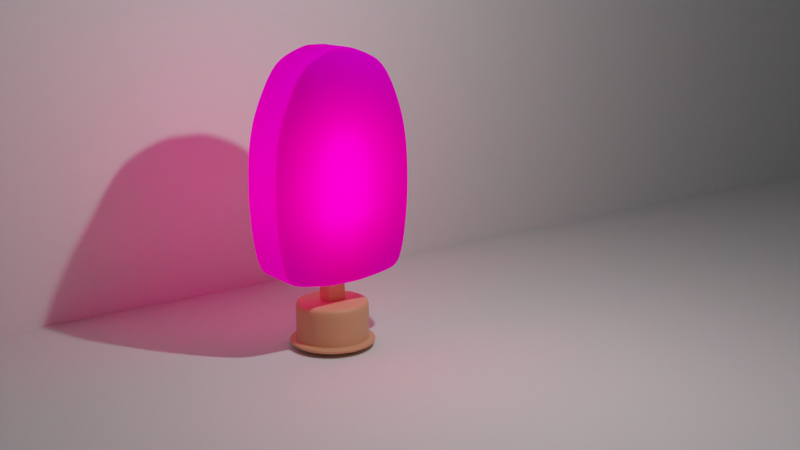 # Source: lamp.blend  (saved by Blender 2.81.16; exported with 4.5.12 LTS)
import bpy
from mathutils import Matrix  # noqa: F401  (used for matrix-valued properties, if any)

bpy.ops.wm.read_factory_settings(use_empty=True)
scene = bpy.context.scene
scene.name = 'Scene'

# ---- collections
col_collection = bpy.data.collections.new('Collection'); scene.collection.children.link(col_collection)

# ---- images (referenced by path relative to the original .blend; pixels are not part of the script)
import os
ASSET_DIR = os.environ.get("B2B_ASSET_DIR", "")  # directory of the original .blend (textures are referenced by path, not embedded)
HERE = os.path.dirname(os.path.abspath(__file__))  # packed textures are extracted next to this script under _unpacked/

def load_image(name, relpath, width, height, colorspace="sRGB"):
    """Load a texture the original file referenced (path relative to the .blend, or extracted next to this script)."""
    p = next((c for c in (os.path.join(HERE, relpath), os.path.join(ASSET_DIR, relpath)) if relpath and os.path.exists(c)), "")
    if p:
        img = bpy.data.images.load(p, check_existing=True)
        img.name = name
    else:  # same state as the original file: an image datablock whose file is absent (Cycles renders it pink)
        img = bpy.data.images.new(name, width, height)
        img.source = "FILE"
        img.filepath = "//" + (relpath or name)
    img.colorspace_settings.name = colorspace
    return img
img_untitled = load_image('Untitled', 'lamp_design.png', 1024, 1024, 'sRGB')

# ---- materials (node trees are filled in below, after node groups)
mat_material_002 = bpy.data.materials.new('Material.002')
mat_material_001 = bpy.data.materials.new('Material.001')
mat_material = bpy.data.materials.new('Material')

# ---- material node trees
mat_material_002.use_nodes = True; mat_material_002.node_tree.nodes.clear()
_N = mat_material_002.node_tree.nodes; _L = mat_material_002.node_tree.links
n0 = _N.new('ShaderNodeOutputMaterial'); n0.name = 'Material Output'; n0.location = (300, 300)
n1 = _N.new('ShaderNodeBsdfPrincipled'); n1.name = 'Principled BSDF'; n1.location = (10, 300)
n1.distribution = 'GGX'
n1.subsurface_method = 'BURLEY'
n1.inputs[0].default_value = (0.8, 0.3563, 0.194, 1.0)
n1.inputs[3].default_value = 1.45
n1.inputs[27].default_value = (0.0, 0.0, 0.0, 1.0)
n1.inputs[28].default_value = 1.0
_L.new(n1.outputs[0], n0.inputs[0])
n0.is_active_output = True
mat_material_001.use_nodes = True; mat_material_001.node_tree.nodes.clear()
_N = mat_material_001.node_tree.nodes; _L = mat_material_001.node_tree.links
n0 = _N.new('ShaderNodeTexImage'); n0.name = 'Image Texture'; n0.location = (85, 199)
n0.image = img_untitled
n1 = _N.new('ShaderNodeBsdfTranslucent'); n1.name = 'Translucent BSDF'; n1.location = (406, 194)
n1.width = 125
n2 = _N.new('ShaderNodeOutputMaterial'); n2.name = 'Material Output'; n2.location = (620, 191)
n2.width = 256
_L.new(n1.outputs[0], n2.inputs[0])
_L.new(n0.outputs[0], n1.inputs[0])
n2.is_active_output = True
mat_material.use_nodes = True; mat_material.node_tree.nodes.clear()
_N = mat_material.node_tree.nodes; _L = mat_material.node_tree.links
n0 = _N.new('ShaderNodeOutputMaterial'); n0.name = 'Material Output'; n0.location = (504, 108)
n1 = _N.new('ShaderNodeEmission'); n1.name = 'Emission'; n1.location = (314, 103)
n1.inputs[0].default_value = (1.0, 0.1016, 0.1318, 1.0)
n1.inputs[1].default_value = 10.0
_L.new(n1.outputs[0], n0.inputs[0])
n0.is_active_output = True

# ---- world
world_world = bpy.data.worlds.new('World'); scene.world = world_world
world_world.use_nodes = True; world_world.node_tree.nodes.clear()
_N = world_world.node_tree.nodes; _L = world_world.node_tree.links
n0 = _N.new('ShaderNodeOutputWorld'); n0.name = 'World Output'; n0.location = (300, 300)
n1 = _N.new('ShaderNodeBackground'); n1.name = 'Background'; n1.location = (10, 300)
n1.inputs[0].default_value = (0.05088, 0.05088, 0.05088, 1.0)
_L.new(n1.outputs[0], n0.inputs[0])
n0.is_active_output = True
world_world.color = (0.05088, 0.05088, 0.05088)
world_world.use_sun_shadow = False
world_world.sun_shadow_jitter_overblur = 0.0

# ---- cameras
cam_camera = bpy.data.cameras.new('Camera')
cam_camera.clip_end = 100.0
cam_camera.ortho_scale = 7.314

# ---- lights
light_light = bpy.data.lights.new('Light', 'POINT')
light_light.transmission_factor = 0.0
light_light.energy = 1000.0
light_light.shadow_soft_size = 0.1
light_light.shadow_maximum_resolution = 0.006
light_light.use_absolute_resolution = True

# ---- meshes
me_cylinder_002 = bpy.data.meshes.new('Cylinder.002')
me_cylinder_002.from_pydata([(-1.317e-08, 1.174, -1.0), (0.0, 1.0, 1.0), (0.4494, 1.085, -1.0), (0.3827, 0.9239, 1.0), (0.8304, 0.8304, -1.0), (0.7071, 0.7071, 1.0), (1.085, 0.4494, -1.0), (0.9239, 0.3827, 1.0), (1.174, -5.652e-08, -1.0), (1.0, -4.371e-08, 1.0), (1.085, -0.4494, -1.0), (0.9239, -0.3827, 1.0), (0.8304, -0.8304, -1.0), (0.7071, -0.7071, 1.0), (0.4494, -1.085, -1.0), (0.3827, -0.9239, 1.0), (1.641e-07, -1.174, -1.0), (1.51e-07, -1.0, 1.0), (-0.4494, -1.085, -1.0), (-0.3827, -0.9239, 1.0), (-0.8304, -0.8304, -1.0), (-0.7071, -0.7071, 1.0), (-1.085, -0.4494, -1.0), (-0.9239, -0.3827, 1.0), (-1.174, 8.809e-09, -1.0), (-1.0, 1.192e-08, 1.0), (-1.085, 0.4494, -1.0), (-0.9239, 0.3827, 1.0), (-0.8304, 0.8304, -1.0), (-0.7071, 0.7071, 1.0), (-0.4494, 1.085, -1.0), (-0.3827, 0.9239, 1.0), (-1.317e-08, 1.174, -0.7749), (0.4494, 1.085, -0.7749), (0.8304, 0.8304, -0.7749), (1.085, 0.4494, -0.7749), (1.174, -5.652e-08, -0.7749), (1.085, -0.4494, -0.7749), (0.8304, -0.8304, -0.7749), (0.4494, -1.085, -0.7749), (1.641e-07, -1.174, -0.7749), (-0.4494, -1.085, -0.7749), (-0.8304, -0.8304, -0.7749), (-1.085, -0.4494, -0.7749), (-1.174, 8.809e-09, -0.7749), (-1.085, 0.4494, -0.7749), (-0.8304, 0.8304, -0.7749), (-0.4494, 1.085, -0.7749), (0.0, 1.0, 0.8083), (0.3827, 0.9239, 0.8083), (0.7071, 0.7071, 0.8083), (0.9239, 0.3827, 0.8083), (1.0, -4.371e-08, 0.8083), (0.9239, -0.3827, 0.8083), (0.7071, -0.7071, 0.8083), (0.3827, -0.9239, 0.8083), (1.51e-07, -1.0, 0.8083), (-0.3827, -0.9239, 0.8083), (-0.7071, -0.7071, 0.8083), (-0.9239, -0.3827, 0.8083), (-1.0, 1.192e-08, 0.8083), (-0.9239, 0.3827, 0.8083), (-0.7071, 0.7071, 0.8083), (-0.3827, 0.9239, 0.8083), (0.3827, 0.9239, -0.741), (0.7071, 0.7071, -0.741), (0.9239, 0.3827, -0.741), (1.0, -4.371e-08, -0.741), (0.9239, -0.3827, -0.741), (0.7071, -0.7071, -0.741), (0.3827, -0.9239, -0.741), (1.51e-07, -1.0, -0.741), (-0.3827, -0.9239, -0.741), (-0.7071, -0.7071, -0.741), (-0.9239, -0.3827, -0.741), (-1.0, 1.192e-08, -0.741), (-0.9239, 0.3827, -0.741), (-0.7071, 0.7071, -0.741), (-0.3827, 0.9239, -0.741), (0.0, 1.0, -0.741), (0.4277, 1.033, -0.7639), (0.7903, 0.7903, -0.7639), (1.033, 0.4277, -0.7639), (1.118, -5.236e-08, -0.7639), (1.033, -0.4277, -0.7639), (0.7903, -0.7903, -0.7639), (0.4277, -1.033, -0.7639), (1.599e-07, -1.118, -0.7639), (-0.4277, -1.033, -0.7639), (-0.7903, -0.7903, -0.7639), (-1.033, -0.4277, -0.7639), (-1.118, 9.822e-09, -0.7639), (-1.033, 0.4277, -0.7639), (-0.7903, 0.7903, -0.7639), (-0.4277, 1.033, -0.7639), (-8.888e-09, 1.118, -0.7639), (0.4494, 1.085, -0.8565), (0.8304, 0.8304, -0.8565), (1.085, 0.4494, -0.8565), (1.174, -5.652e-08, -0.8565), (1.085, -0.4494, -0.8565), (0.8304, -0.8304, -0.8565), (0.4494, -1.085, -0.8565), (1.641e-07, -1.174, -0.8565), (-0.4494, -1.085, -0.8565), (-0.8304, -0.8304, -0.8565), (-1.085, -0.4494, -0.8565), (-1.174, 8.809e-09, -0.8565), (-1.085, 0.4494, -0.8565), (-0.8304, 0.8304, -0.8565), (-0.4494, 1.085, -0.8565), (-1.317e-08, 1.174, -0.8565), (0.0, 1.0, -0.7244), (0.3827, 0.9239, -0.7244), (0.7071, 0.7071, -0.7244), (0.9239, 0.3827, -0.7244), (1.0, -4.371e-08, -0.7244), (0.9239, -0.3827, -0.7244), (0.7071, -0.7071, -0.7244), (0.3827, -0.9239, -0.7244), (1.51e-07, -1.0, -0.7244), (-0.3827, -0.9239, -0.7244), (-0.7071, -0.7071, -0.7244), (-0.9239, -0.3827, -0.7244), (-1.0, 1.192e-08, -0.7244), (-0.9239, 0.3827, -0.7244), (-0.7071, 0.7071, -0.7244), (-0.3827, 0.9239, -0.7244), (-2.222e-09, 1.029, -0.7467), (0.3939, 0.9511, -0.7467), (0.7279, 0.7279, -0.7467), (0.9511, 0.3939, -0.7467), (1.029, -4.587e-08, -0.7467), (0.9511, -0.3939, -0.7467), (0.7279, -0.7279, -0.7467), (0.3939, -0.9511, -0.7467), (1.532e-07, -1.029, -0.7467), (-0.3939, -0.9511, -0.7467), (-0.7279, -0.7279, -0.7467), (-0.9511, -0.3939, -0.7467), (-1.029, 1.14e-08, -0.7467), (-0.9511, 0.3939, -0.7467), (-0.7279, 0.7279, -0.7467), (-0.3939, 0.9511, -0.7467), (1.972e-08, 0.1418, 1.707), (0.0, 0.3741, 2.986), (0.05445, 0.131, 1.707), (0.1433, 0.3456, 2.986), (0.1006, 0.1002, 1.707), (0.2648, 0.2644, 2.986), (0.1315, 0.05401, 1.707), (0.346, 0.1429, 2.986), (0.1423, -0.0004417, 1.707), (0.3745, -0.0004417, 2.986), (0.1315, -0.05489, 1.707), (0.346, -0.1438, 2.986), (0.1006, -0.1011, 1.707), (0.2648, -0.2653, 2.986), (0.05445, -0.1319, 1.707), (0.1433, -0.3464, 2.986), (4.121e-08, -0.1427, 1.707), (5.655e-08, -0.3749, 2.986), (-0.05445, -0.1319, 1.707), (-0.1433, -0.3464, 2.986), (-0.1006, -0.1011, 1.707), (-0.2648, -0.2653, 2.986), (-0.1315, -0.05489, 1.707), (-0.346, -0.1438, 2.986), (-0.1423, -0.0004417, 1.707), (-0.3745, -0.0004417, 2.986), (-0.1315, 0.05401, 1.707), (-0.346, 0.1429, 2.986), (-0.1006, 0.1002, 1.707), (-0.2648, 0.2644, 2.986), (-0.05445, 0.131, 1.707), (-0.1433, 0.3456, 2.986), (0.0, 0.3741, 1.799), (0.1433, 0.3456, 1.799), (0.2648, 0.2644, 1.799), (0.346, 0.1429, 1.799), (0.3745, -0.0004417, 1.799), (0.346, -0.1438, 1.799), (0.2648, -0.2653, 1.799), (0.1433, -0.3464, 1.799), (5.655e-08, -0.3749, 1.799), (-0.1433, -0.3464, 1.799), (-0.2648, -0.2653, 1.799), (-0.346, -0.1438, 1.799), (-0.3745, -0.0004417, 1.799), (-0.346, 0.1429, 1.799), (-0.2648, 0.2644, 1.799), (-0.1433, 0.3456, 1.799), (-0.2547, -0.2505, 0.8853), (-0.2547, -0.2505, 2.309), (-0.2547, 0.259, 0.8853), (-0.2547, 0.259, 2.309), (0.2547, -0.2505, 0.8853), (0.2547, -0.2505, 2.309), (0.2547, 0.259, 0.8853), (0.2547, 0.259, 2.309), (-0.2547, -0.1717, 0.8853), (-0.2547, -0.1717, 2.309), (0.2547, -0.1717, 0.8853), (0.2547, -0.1717, 2.309), (-0.2547, 0.1759, 2.309), (0.2547, 0.1759, 0.8853), (-0.2547, 0.1759, 0.8853), (0.2547, 0.1759, 2.309), (-0.2547, -0.2505, 0.9996), (-0.2547, 0.259, 0.9996), (0.2547, 0.259, 0.9996), (0.2547, -0.2505, 0.9996), (0.2547, -0.1717, 0.9996), (-0.2547, -0.1717, 0.9996), (0.2547, 0.1759, 0.9996), (-0.2547, 0.1759, 0.9996), (-0.2547, -0.2505, 2.113), (-0.2547, 0.259, 2.113), (0.2547, 0.259, 2.113), (0.2547, -0.2505, 2.113), (0.2547, -0.1717, 2.113), (-0.2547, -0.1717, 2.113), (0.2547, 0.1759, 2.113), (-0.2547, 0.1759, 2.113), (0.1658, 0.259, 0.8853), (0.1658, 0.259, 2.309), (0.1658, -0.2505, 0.8853), (0.1658, -0.2505, 2.309), (0.1658, -0.1717, 2.309), (0.1658, -0.1717, 0.8853), (0.1658, 0.1759, 0.8853), (0.1658, 0.1759, 2.309), (0.1658, -0.2505, 0.9996), (0.1658, 0.259, 0.9996), (0.1658, -0.2505, 2.113), (0.1658, 0.259, 2.113), (-0.04448, 0.259, 0.8853), (-0.04448, -0.2505, 2.309), (-0.04448, -0.1717, 0.8853), (-0.04448, 0.1759, 0.8853), (-0.04448, -0.2505, 0.9996), (-0.04448, -0.2505, 2.113), (-0.04448, 0.259, 2.309), (-0.04448, -0.2505, 0.8853), (-0.04448, -0.1717, 2.309), (-0.04448, 0.1759, 2.309), (-0.04448, 0.259, 0.9996), (-0.04448, 0.259, 2.113), (-0.1571, 0.259, 0.8853), (-0.1571, -0.2505, 2.309), (-0.1571, -0.1717, 0.8853), (-0.1571, 0.1759, 0.8853), (-0.1571, -0.2505, 0.9996), (-0.1571, -0.2505, 2.113), (-0.1571, 0.259, 2.309), (-0.1571, -0.2505, 0.8853), (-0.1571, -0.1717, 2.309), (-0.1571, 0.1759, 2.309), (-0.1571, 0.259, 0.9996), (-0.1571, 0.259, 2.113), (0.0, 0.3741, 1.874), (0.1433, 0.3456, 1.874), (0.2648, 0.2644, 1.874), (0.346, 0.1429, 1.874), (0.3745, -0.0004417, 1.874), (0.346, -0.1438, 1.874), (0.2648, -0.2653, 1.874), (0.1433, -0.3464, 1.874), (5.655e-08, -0.3749, 1.874), (-0.1433, -0.3464, 1.874), (-0.2648, -0.2653, 1.874), (-0.346, -0.1438, 1.874), (-0.3745, -0.0004417, 1.874), (-0.346, 0.1429, 1.874), (-0.2648, 0.2644, 1.874), (-0.1433, 0.3456, 1.874), (0.1211, 0.2919, 1.776), (0.2238, 0.2233, 1.776), (0.2924, 0.1207, 1.776), (0.3165, -0.0004417, 1.776), (0.2924, -0.1215, 1.776), (0.2238, -0.2242, 1.776), (0.1211, -0.2928, 1.776), (5.271e-08, -0.3169, 1.776), (-0.1211, -0.2928, 1.776), (-0.2238, -0.2242, 1.776), (-0.2924, -0.1215, 1.776), (-0.3165, -0.0004417, 1.776), (-0.2924, 0.1207, 1.776), (-0.2238, 0.2233, 1.776), (-0.1211, 0.2919, 1.776), (4.931e-09, 0.316, 1.776)], [], [(48, 1, 3, 49), (49, 3, 5, 50), (50, 5, 7, 51), (51, 7, 9, 52), (52, 9, 11, 53), (53, 11, 13, 54), (54, 13, 15, 55), (55, 15, 17, 56), (56, 17, 19, 57), (57, 19, 21, 58), (58, 21, 23, 59), (59, 23, 25, 60), (60, 25, 27, 61), (61, 27, 29, 62), (3, 1, 31, 29, 27, 25, 23, 21, 19, 17, 15, 13, 11, 9, 7, 5), (62, 29, 31, 63), (63, 31, 1, 48), (0, 2, 4, 6, 8, 10, 12, 14, 16, 18, 20, 22, 24, 26, 28, 30), (110, 47, 32, 111), (109, 46, 47, 110), (108, 45, 46, 109), (107, 44, 45, 108), (106, 43, 44, 107), (105, 42, 43, 106), (104, 41, 42, 105), (103, 40, 41, 104), (102, 39, 40, 103), (101, 38, 39, 102), (100, 37, 38, 101), (99, 36, 37, 100), (98, 35, 36, 99), (97, 34, 35, 98), (96, 33, 34, 97), (111, 32, 33, 96), (127, 63, 48, 112), (126, 62, 63, 127), (125, 61, 62, 126), (124, 60, 61, 125), (123, 59, 60, 124), (122, 58, 59, 123), (121, 57, 58, 122), (120, 56, 57, 121), (119, 55, 56, 120), (118, 54, 55, 119), (117, 53, 54, 118), (116, 52, 53, 117), (115, 51, 52, 116), (114, 50, 51, 115), (113, 49, 50, 114), (112, 48, 49, 113), (128, 79, 64, 129), (129, 64, 65, 130), (130, 65, 66, 131), (131, 66, 67, 132), (132, 67, 68, 133), (133, 68, 69, 134), (134, 69, 70, 135), (135, 70, 71, 136), (136, 71, 72, 137), (137, 72, 73, 138), (138, 73, 74, 139), (139, 74, 75, 140), (140, 75, 76, 141), (141, 76, 77, 142), (142, 77, 78, 143), (143, 78, 79, 128), (47, 94, 95, 32), (46, 93, 94, 47), (45, 92, 93, 46), (44, 91, 92, 45), (43, 90, 91, 44), (42, 89, 90, 43), (41, 88, 89, 42), (40, 87, 88, 41), (39, 86, 87, 40), (38, 85, 86, 39), (37, 84, 85, 38), (36, 83, 84, 37), (35, 82, 83, 36), (34, 81, 82, 35), (33, 80, 81, 34), (32, 95, 80, 33), (0, 111, 96, 2), (2, 96, 97, 4), (4, 97, 98, 6), (6, 98, 99, 8), (8, 99, 100, 10), (10, 100, 101, 12), (12, 101, 102, 14), (14, 102, 103, 16), (16, 103, 104, 18), (18, 104, 105, 20), (20, 105, 106, 22), (22, 106, 107, 24), (24, 107, 108, 26), (26, 108, 109, 28), (28, 109, 110, 30), (30, 110, 111, 0), (79, 112, 113, 64), (64, 113, 114, 65), (65, 114, 115, 66), (66, 115, 116, 67), (67, 116, 117, 68), (68, 117, 118, 69), (69, 118, 119, 70), (70, 119, 120, 71), (71, 120, 121, 72), (72, 121, 122, 73), (73, 122, 123, 74), (74, 123, 124, 75), (75, 124, 125, 76), (76, 125, 126, 77), (77, 126, 127, 78), (78, 127, 112, 79), (94, 143, 128, 95), (93, 142, 143, 94), (92, 141, 142, 93), (91, 140, 141, 92), (90, 139, 140, 91), (89, 138, 139, 90), (88, 137, 138, 89), (87, 136, 137, 88), (86, 135, 136, 87), (85, 134, 135, 86), (84, 133, 134, 85), (83, 132, 133, 84), (82, 131, 132, 83), (81, 130, 131, 82), (80, 129, 130, 81), (95, 128, 129, 80), (260, 145, 147, 261), (261, 147, 149, 262), (262, 149, 151, 263), (263, 151, 153, 264), (264, 153, 155, 265), (265, 155, 157, 266), (266, 157, 159, 267), (267, 159, 161, 268), (268, 161, 163, 269), (269, 163, 165, 270), (270, 165, 167, 271), (271, 167, 169, 272), (272, 169, 171, 273), (273, 171, 173, 274), (147, 145, 175, 173, 171, 169, 167, 165, 163, 161, 159, 157, 155, 153, 151, 149), (274, 173, 175, 275), (275, 175, 145, 260), (144, 146, 148, 150, 152, 154, 156, 158, 160, 162, 164, 166, 168, 170, 172, 174), (290, 191, 176, 291), (289, 190, 191, 290), (288, 189, 190, 289), (287, 188, 189, 288), (286, 187, 188, 287), (285, 186, 187, 286), (284, 185, 186, 285), (283, 184, 185, 284), (282, 183, 184, 283), (281, 182, 183, 282), (280, 181, 182, 281), (279, 180, 181, 280), (278, 179, 180, 279), (277, 178, 179, 278), (276, 177, 178, 277), (291, 176, 177, 276), (223, 204, 195, 217), (235, 225, 199, 218), (220, 203, 197, 219), (253, 249, 193, 216), (229, 202, 196, 226), (256, 201, 193, 249), (257, 204, 201, 256), (230, 205, 202, 229), (222, 207, 203, 220), (216, 193, 201, 221), (218, 199, 207, 222), (224, 198, 205, 230), (254, 195, 204, 257), (221, 201, 204, 223), (200, 213, 215, 206), (198, 210, 214, 205), (192, 208, 213, 200), (205, 214, 212, 202), (255, 252, 208, 192), (202, 212, 211, 196), (224, 233, 210, 198), (206, 215, 209, 194), (213, 221, 223, 215), (210, 218, 222, 214), (208, 216, 221, 213), (214, 222, 220, 212), (252, 253, 216, 208), (212, 220, 219, 211), (233, 235, 218, 210), (215, 223, 217, 209), (246, 247, 235, 233), (211, 219, 234, 232), (236, 246, 233, 224), (196, 211, 232, 226), (199, 225, 231, 207), (236, 224, 230, 239), (239, 230, 229, 238), (207, 231, 228, 203), (203, 228, 227, 197), (238, 229, 226, 243), (219, 197, 227, 234), (247, 242, 225, 235), (259, 254, 242, 247), (250, 238, 243, 255), (251, 239, 238, 250), (248, 236, 239, 251), (248, 258, 246, 236), (258, 259, 247, 246), (232, 234, 241, 240), (226, 232, 240, 243), (225, 242, 245, 231), (231, 245, 244, 228), (228, 244, 237, 227), (234, 227, 237, 241), (209, 217, 259, 258), (194, 209, 258, 248), (194, 248, 251, 206), (206, 251, 250, 200), (200, 250, 255, 192), (217, 195, 254, 259), (240, 241, 253, 252), (243, 240, 252, 255), (242, 254, 257, 245), (245, 257, 256, 244), (244, 256, 249, 237), (241, 237, 249, 253), (191, 275, 260, 176), (190, 274, 275, 191), (189, 273, 274, 190), (188, 272, 273, 189), (187, 271, 272, 188), (186, 270, 271, 187), (185, 269, 270, 186), (184, 268, 269, 185), (183, 267, 268, 184), (182, 266, 267, 183), (181, 265, 266, 182), (180, 264, 265, 181), (179, 263, 264, 180), (178, 262, 263, 179), (177, 261, 262, 178), (176, 260, 261, 177), (144, 291, 276, 146), (146, 276, 277, 148), (148, 277, 278, 150), (150, 278, 279, 152), (152, 279, 280, 154), (154, 280, 281, 156), (156, 281, 282, 158), (158, 282, 283, 160), (160, 283, 284, 162), (162, 284, 285, 164), (164, 285, 286, 166), (166, 286, 287, 168), (168, 287, 288, 170), (170, 288, 289, 172), (172, 289, 290, 174), (174, 290, 291, 144)])
me_cylinder_002.polygons.foreach_set('use_smooth', [True] * 262)
_uv = me_cylinder_002.uv_layers.new(name='UVMap')
_uv.uv.foreach_set('vector', [1.0, 0.9521, 1.0, 1.0, 0.9375, 1.0, 0.9375, 0.9521, 0.9375, 0.9521, 0.9375, 1.0, 0.875, 1.0, 0.875, 0.9521, 0.875, 0.9521, 0.875, 1.0, 0.8125, 1.0, 0.8125, 0.9521, 0.8125, 0.9521, 0.8125, 1.0, 0.75, 1.0, 0.75, 0.9521, 0.75, 0.9521, 0.75, 1.0, 0.6875, 1.0, 0.6875, 0.9521, 0.6875, 0.9521, 0.6875, 1.0, 0.625, 1.0, 0.625, 0.9521, 0.625, 0.9521, 0.625, 1.0, 0.5625, 1.0, 0.5625, 0.9521, 0.5625, 0.9521, 0.5625, 1.0, 0.5, 1.0, 0.5, 0.9521, 0.5, 0.9521, 0.5, 1.0, 0.4375, 1.0, 0.4375, 0.9521, 0.4375, 0.9521, 0.4375, 1.0, 0.375, 1.0, 0.375, 0.9521, 0.375, 0.9521, 0.375, 1.0, 0.3125, 1.0, 0.3125, 0.9521, 0.3125, 0.9521, 0.3125, 1.0, 0.25, 1.0, 0.25, 0.9521, 0.25, 0.9521, 0.25, 1.0, 0.1875, 1.0, 0.1875, 0.9521, 0.1875, 0.9521, 0.1875, 1.0, 0.125, 1.0, 0.125, 0.9521, 0.3418, 0.4717, 0.25, 0.49, 0.1582, 0.4717, 0.08029, 0.4197, 0.02827, 0.3418, 0.01, 0.25, 0.02827, 0.1582, 0.08029, 0.08029, 0.1582, 0.02827, 0.25, 0.01, 0.3418, 0.02827, 0.4197, 0.08029, 0.4717, 0.1582, 0.49, 0.25, 0.4717, 0.3418, 0.4197, 0.4197, 0.125, 0.9521, 0.125, 1.0, 0.0625, 1.0, 0.0625, 0.9521, 0.0625, 0.9521, 0.0625, 1.0, 0.0, 1.0, 0.0, 0.9521, 0.75, 0.49, 0.8418, 0.4717, 0.9197, 0.4197, 0.9717, 0.3418, 0.99, 0.25, 0.9717, 0.1582, 0.9197, 0.08029, 0.8418, 0.02827, 0.75, 0.01, 0.6582, 0.02827, 0.5803, 0.08029, 0.5283, 0.1582, 0.51, 0.25, 0.5283, 0.3418, 0.5803, 0.4197, 0.6582, 0.4717, 0.0625, 0.5359, 0.0625, 0.5563, 0.0, 0.5563, 0.0, 0.5359, 0.125, 0.5359, 0.125, 0.5563, 0.0625, 0.5563, 0.0625, 0.5359, 0.1875, 0.5359, 0.1875, 0.5563, 0.125, 0.5563, 0.125, 0.5359, 0.25, 0.5359, 0.25, 0.5563, 0.1875, 0.5563, 0.1875, 0.5359, 0.3125, 0.5359, 0.3125, 0.5563, 0.25, 0.5563, 0.25, 0.5359, 0.375, 0.5359, 0.375, 0.5563, 0.3125, 0.5563, 0.3125, 0.5359, 0.4375, 0.5359, 0.4375, 0.5563, 0.375, 0.5563, 0.375, 0.5359, 0.5, 0.5359, 0.5, 0.5563, 0.4375, 0.5563, 0.4375, 0.5359, 0.5625, 0.5359, 0.5625, 0.5563, 0.5, 0.5563, 0.5, 0.5359, 0.625, 0.5359, 0.625, 0.5563, 0.5625, 0.5563, 0.5625, 0.5359, 0.6875, 0.5359, 0.6875, 0.5563, 0.625, 0.5563, 0.625, 0.5359, 0.75, 0.5359, 0.75, 0.5563, 0.6875, 0.5563, 0.6875, 0.5359, 0.8125, 0.5359, 0.8125, 0.5563, 0.75, 0.5563, 0.75, 0.5359, 0.875, 0.5359, 0.875, 0.5563, 0.8125, 0.5563, 0.8125, 0.5359, 0.9375, 0.5359, 0.9375, 0.5563, 0.875, 0.5563, 0.875, 0.5359, 1.0, 0.5359, 1.0, 0.5563, 0.9375, 0.5563, 0.9375, 0.5359, 0.0625, 0.6187, 0.0625, 0.9521, 0.0, 0.9521, 0.0, 0.6187, 0.125, 0.6187, 0.125, 0.9521, 0.0625, 0.9521, 0.0625, 0.6187, 0.1875, 0.6187, 0.1875, 0.9521, 0.125, 0.9521, 0.125, 0.6187, 0.25, 0.6187, 0.25, 0.9521, 0.1875, 0.9521, 0.1875, 0.6187, 0.3125, 0.6187, 0.3125, 0.9521, 0.25, 0.9521, 0.25, 0.6187, 0.375, 0.6187, 0.375, 0.9521, 0.3125, 0.9521, 0.3125, 0.6187, 0.4375, 0.6187, 0.4375, 0.9521, 0.375, 0.9521, 0.375, 0.6187, 0.5, 0.6187, 0.5, 0.9521, 0.4375, 0.9521, 0.4375, 0.6187, 0.5625, 0.6187, 0.5625, 0.9521, 0.5, 0.9521, 0.5, 0.6187, 0.625, 0.6187, 0.625, 0.9521, 0.5625, 0.9521, 0.5625, 0.6187, 0.6875, 0.6187, 0.6875, 0.9521, 0.625, 0.9521, 0.625, 0.6187, 0.75, 0.6187, 0.75, 0.9521, 0.6875, 0.9521, 0.6875, 0.6187, 0.8125, 0.6187, 0.8125, 0.9521, 0.75, 0.9521, 0.75, 0.6187, 0.875, 0.6187, 0.875, 0.9521, 0.8125, 0.9521, 0.8125, 0.6187, 0.9375, 0.6187, 0.9375, 0.9521, 0.875, 0.9521, 0.875, 0.6187, 1.0, 0.6187, 1.0, 0.9521, 0.9375, 0.9521, 0.9375, 0.6187, 1.0, 0.6052, 1.0, 0.6151, 0.9375, 0.6151, 0.9375, 0.6052, 0.9375, 0.6052, 0.9375, 0.6151, 0.875, 0.6151, 0.875, 0.6052, 0.875, 0.6052, 0.875, 0.6151, 0.8125, 0.6151, 0.8125, 0.6052, 0.8125, 0.6052, 0.8125, 0.6151, 0.75, 0.6151, 0.75, 0.6052, 0.75, 0.6052, 0.75, 0.6151, 0.6875, 0.6151, 0.6875, 0.6052, 0.6875, 0.6052, 0.6875, 0.6151, 0.625, 0.6151, 0.625, 0.6052, 0.625, 0.6052, 0.625, 0.6151, 0.5625, 0.6151, 0.5625, 0.6052, 0.5625, 0.6052, 0.5625, 0.6151, 0.5, 0.6151, 0.5, 0.6052, 0.5, 0.6052, 0.5, 0.6151, 0.4375, 0.6151, 0.4375, 0.6052, 0.4375, 0.6052, 0.4375, 0.6151, 0.375, 0.6151, 0.375, 0.6052, 0.375, 0.6052, 0.375, 0.6151, 0.3125, 0.6151, 0.3125, 0.6052, 0.3125, 0.6052, 0.3125, 0.6151, 0.25, 0.6151, 0.25, 0.6052, 0.25, 0.6052, 0.25, 0.6151, 0.1875, 0.6151, 0.1875, 0.6052, 0.1875, 0.6052, 0.1875, 0.6151, 0.125, 0.6151, 0.125, 0.6052, 0.125, 0.6052, 0.125, 0.6151, 0.0625, 0.6151, 0.0625, 0.6052, 0.0625, 0.6052, 0.0625, 0.6151, 0.0, 0.6151, 0.0, 0.6052, 0.0625, 0.5563, 0.0625, 0.5754, 0.0, 0.5754, 0.0, 0.5563, 0.125, 0.5563, 0.125, 0.5754, 0.0625, 0.5754, 0.0625, 0.5563, 0.1875, 0.5563, 0.1875, 0.5754, 0.125, 0.5754, 0.125, 0.5563, 0.25, 0.5563, 0.25, 0.5754, 0.1875, 0.5754, 0.1875, 0.5563, 0.3125, 0.5563, 0.3125, 0.5754, 0.25, 0.5754, 0.25, 0.5563, 0.375, 0.5563, 0.375, 0.5754, 0.3125, 0.5754, 0.3125, 0.5563, 0.4375, 0.5563, 0.4375, 0.5754, 0.375, 0.5754, 0.375, 0.5563, 0.5, 0.5563, 0.5, 0.5754, 0.4375, 0.5754, 0.4375, 0.5563, 0.5625, 0.5563, 0.5625, 0.5754, 0.5, 0.5754, 0.5, 0.5563, 0.625, 0.5563, 0.625, 0.5754, 0.5625, 0.5754, 0.5625, 0.5563, 0.6875, 0.5563, 0.6875, 0.5754, 0.625, 0.5754, 0.625, 0.5563, 0.75, 0.5563, 0.75, 0.5754, 0.6875, 0.5754, 0.6875, 0.5563, 0.8125, 0.5563, 0.8125, 0.5754, 0.75, 0.5754, 0.75, 0.5563, 0.875, 0.5563, 0.875, 0.5754, 0.8125, 0.5754, 0.8125, 0.5563, 0.9375, 0.5563, 0.9375, 0.5754, 0.875, 0.5754, 0.875, 0.5563, 1.0, 0.5563, 1.0, 0.5754, 0.9375, 0.5754, 0.9375, 0.5563, 1.0, 0.5, 1.0, 0.5359, 0.9375, 0.5359, 0.9375, 0.5, 0.9375, 0.5, 0.9375, 0.5359, 0.875, 0.5359, 0.875, 0.5, 0.875, 0.5, 0.875, 0.5359, 0.8125, 0.5359, 0.8125, 0.5, 0.8125, 0.5, 0.8125, 0.5359, 0.75, 0.5359, 0.75, 0.5, 0.75, 0.5, 0.75, 0.5359, 0.6875, 0.5359, 0.6875, 0.5, 0.6875, 0.5, 0.6875, 0.5359, 0.625, 0.5359, 0.625, 0.5, 0.625, 0.5, 0.625, 0.5359, 0.5625, 0.5359, 0.5625, 0.5, 0.5625, 0.5, 0.5625, 0.5359, 0.5, 0.5359, 0.5, 0.5, 0.5, 0.5, 0.5, 0.5359, 0.4375, 0.5359, 0.4375, 0.5, 0.4375, 0.5, 0.4375, 0.5359, 0.375, 0.5359, 0.375, 0.5, 0.375, 0.5, 0.375, 0.5359, 0.3125, 0.5359, 0.3125, 0.5, 0.3125, 0.5, 0.3125, 0.5359, 0.25, 0.5359, 0.25, 0.5, 0.25, 0.5, 0.25, 0.5359, 0.1875, 0.5359, 0.1875, 0.5, 0.1875, 0.5, 0.1875, 0.5359, 0.125, 0.5359, 0.125, 0.5, 0.125, 0.5, 0.125, 0.5359, 0.0625, 0.5359, 0.0625, 0.5, 0.0625, 0.5, 0.0625, 0.5359, 0.0, 0.5359, 0.0, 0.5, 1.0, 0.6151, 1.0, 0.6187, 0.9375, 0.6187, 0.9375, 0.6151, 0.9375, 0.6151, 0.9375, 0.6187, 0.875, 0.6187, 0.875, 0.6151, 0.875, 0.6151, 0.875, 0.6187, 0.8125, 0.6187, 0.8125, 0.6151, 0.8125, 0.6151, 0.8125, 0.6187, 0.75, 0.6187, 0.75, 0.6151, 0.75, 0.6151, 0.75, 0.6187, 0.6875, 0.6187, 0.6875, 0.6151, 0.6875, 0.6151, 0.6875, 0.6187, 0.625, 0.6187, 0.625, 0.6151, 0.625, 0.6151, 0.625, 0.6187, 0.5625, 0.6187, 0.5625, 0.6151, 0.5625, 0.6151, 0.5625, 0.6187, 0.5, 0.6187, 0.5, 0.6151, 0.5, 0.6151, 0.5, 0.6187, 0.4375, 0.6187, 0.4375, 0.6151, 0.4375, 0.6151, 0.4375, 0.6187, 0.375, 0.6187, 0.375, 0.6151, 0.375, 0.6151, 0.375, 0.6187, 0.3125, 0.6187, 0.3125, 0.6151, 0.3125, 0.6151, 0.3125, 0.6187, 0.25, 0.6187, 0.25, 0.6151, 0.25, 0.6151, 0.25, 0.6187, 0.1875, 0.6187, 0.1875, 0.6151, 0.1875, 0.6151, 0.1875, 0.6187, 0.125, 0.6187, 0.125, 0.6151, 0.125, 0.6151, 0.125, 0.6187, 0.0625, 0.6187, 0.0625, 0.6151, 0.0625, 0.6151, 0.0625, 0.6187, 0.0, 0.6187, 0.0, 0.6151, 0.0625, 0.5754, 0.0625, 0.6052, 0.0, 0.6052, 0.0, 0.5754, 0.125, 0.5754, 0.125, 0.6052, 0.0625, 0.6052, 0.0625, 0.5754, 0.1875, 0.5754, 0.1875, 0.6052, 0.125, 0.6052, 0.125, 0.5754, 0.25, 0.5754, 0.25, 0.6052, 0.1875, 0.6052, 0.1875, 0.5754, 0.3125, 0.5754, 0.3125, 0.6052, 0.25, 0.6052, 0.25, 0.5754, 0.375, 0.5754, 0.375, 0.6052, 0.3125, 0.6052, 0.3125, 0.5754, 0.4375, 0.5754, 0.4375, 0.6052, 0.375, 0.6052, 0.375, 0.5754, 0.5, 0.5754, 0.5, 0.6052, 0.4375, 0.6052, 0.4375, 0.5754, 0.5625, 0.5754, 0.5625, 0.6052, 0.5, 0.6052, 0.5, 0.5754, 0.625, 0.5754, 0.625, 0.6052, 0.5625, 0.6052, 0.5625, 0.5754, 0.6875, 0.5754, 0.6875, 0.6052, 0.625, 0.6052, 0.625, 0.5754, 0.75, 0.5754, 0.75, 0.6052, 0.6875, 0.6052, 0.6875, 0.5754, 0.8125, 0.5754, 0.8125, 0.6052, 0.75, 0.6052, 0.75, 0.5754, 0.875, 0.5754, 0.875, 0.6052, 0.8125, 0.6052, 0.8125, 0.5754, 0.9375, 0.5754, 0.9375, 0.6052, 0.875, 0.6052, 0.875, 0.5754, 1.0, 0.5754, 1.0, 0.6052, 0.9375, 0.6052, 0.9375, 0.5754, 1.0, 0.5655, 1.0, 1.0, 0.9375, 1.0, 0.9375, 0.5655, 0.9375, 0.5655, 0.9375, 1.0, 0.875, 1.0, 0.875, 0.5655, 0.875, 0.5655, 0.875, 1.0, 0.8125, 1.0, 0.8125, 0.5655, 0.8125, 0.5655, 0.8125, 1.0, 0.75, 1.0, 0.75, 0.5655, 0.75, 0.5655, 0.75, 1.0, 0.6875, 1.0, 0.6875, 0.5655, 0.6875, 0.5655, 0.6875, 1.0, 0.625, 1.0, 0.625, 0.5655, 0.625, 0.5655, 0.625, 1.0, 0.5625, 1.0, 0.5625, 0.5655, 0.5625, 0.5655, 0.5625, 1.0, 0.5, 1.0, 0.5, 0.5655, 0.5, 0.5655, 0.5, 1.0, 0.4375, 1.0, 0.4375, 0.5655, 0.4375, 0.5655, 0.4375, 1.0, 0.375, 1.0, 0.375, 0.5655, 0.375, 0.5655, 0.375, 1.0, 0.3125, 1.0, 0.3125, 0.5655, 0.3125, 0.5655, 0.3125, 1.0, 0.25, 1.0, 0.25, 0.5655, 0.25, 0.5655, 0.25, 1.0, 0.1875, 1.0, 0.1875, 0.5655, 0.1875, 0.5655, 0.1875, 1.0, 0.125, 1.0, 0.125, 0.5655, 0.3418, 0.4717, 0.25, 0.49, 0.1582, 0.4717, 0.08029, 0.4197, 0.02827, 0.3418, 0.01, 0.25, 0.02827, 0.1582, 0.08029, 0.08029, 0.1582, 0.02827, 0.25, 0.01, 0.3418, 0.02827, 0.4197, 0.08029, 0.4717, 0.1582, 0.49, 0.25, 0.4717, 0.3418, 0.4197, 0.4197, 0.125, 0.5655, 0.125, 1.0, 0.0625, 1.0, 0.0625, 0.5655, 0.0625, 0.5655, 0.0625, 1.0, 0.0, 1.0, 0.0, 0.5655, 0.75, 0.49, 0.8418, 0.4717, 0.9197, 0.4197, 0.9717, 0.3418, 0.99, 0.25, 0.9717, 0.1582, 0.9197, 0.08029, 0.8418, 0.02827, 0.75, 0.01, 0.6582, 0.02827, 0.5803, 0.08029, 0.5283, 0.1582, 0.51, 0.25, 0.5283, 0.3418, 0.5803, 0.4197, 0.6582, 0.4717, 0.0625, 0.5271, 0.0625, 0.5361, 0.0, 0.5361, 0.0, 0.5271, 0.125, 0.5271, 0.125, 0.5361, 0.0625, 0.5361, 0.0625, 0.5271, 0.1875, 0.5271, 0.1875, 0.5361, 0.125, 0.5361, 0.125, 0.5271, 0.25, 0.5271, 0.25, 0.5361, 0.1875, 0.5361, 0.1875, 0.5271, 0.3125, 0.5271, 0.3125, 0.5361, 0.25, 0.5361, 0.25, 0.5271, 0.375, 0.5271, 0.375, 0.5361, 0.3125, 0.5361, 0.3125, 0.5271, 0.4375, 0.5271, 0.4375, 0.5361, 0.375, 0.5361, 0.375, 0.5271, 0.5, 0.5271, 0.5, 0.5361, 0.4375, 0.5361, 0.4375, 0.5271, 0.5625, 0.5271, 0.5625, 0.5361, 0.5, 0.5361, 0.5, 0.5271, 0.625, 0.5271, 0.625, 0.5361, 0.5625, 0.5361, 0.5625, 0.5271, 0.6875, 0.5271, 0.6875, 0.5361, 0.625, 0.5361, 0.625, 0.5271, 0.75, 0.5271, 0.75, 0.5361, 0.6875, 0.5361, 0.6875, 0.5271, 0.8125, 0.5271, 0.8125, 0.5361, 0.75, 0.5361, 0.75, 0.5271, 0.875, 0.5271, 0.875, 0.5361, 0.8125, 0.5361, 0.8125, 0.5271, 0.9375, 0.5271, 0.9375, 0.5361, 0.875, 0.5361, 0.875, 0.5271, 1.0, 0.5271, 1.0, 0.5361, 0.9375, 0.5361, 0.9375, 0.5271, 0.5905, 0.2093, 0.625, 0.2093, 0.625, 0.25, 0.5905, 0.25, 0.5905, 0.4563, 0.625, 0.4563, 0.625, 0.5, 0.5905, 0.5, 0.5905, 0.7113, 0.625, 0.7113, 0.625, 0.75, 0.5905, 0.75, 0.5905, 0.9521, 0.625, 0.9521, 0.625, 1.0, 0.5905, 1.0, 0.3313, 0.7113, 0.375, 0.7113, 0.375, 0.75, 0.3313, 0.75, 0.8271, 0.7113, 0.875, 0.7113, 0.875, 0.75, 0.8271, 0.75, 0.8271, 0.5407, 0.875, 0.5407, 0.875, 0.7113, 0.8271, 0.7113, 0.3313, 0.5407, 0.375, 0.5407, 0.375, 0.7113, 0.3313, 0.7113, 0.5905, 0.5407, 0.625, 0.5407, 0.625, 0.7113, 0.5905, 0.7113, 0.5905, 0.0, 0.625, 0.0, 0.625, 0.03868, 0.5905, 0.03868, 0.5905, 0.5, 0.625, 0.5, 0.625, 0.5407, 0.5905, 0.5407, 0.3313, 0.5, 0.375, 0.5, 0.375, 0.5407, 0.3313, 0.5407, 0.8271, 0.5, 0.875, 0.5, 0.875, 0.5407, 0.8271, 0.5407, 0.5905, 0.03868, 0.625, 0.03868, 0.625, 0.2093, 0.5905, 0.2093, 0.375, 0.03868, 0.3951, 0.03868, 0.3951, 0.2093, 0.375, 0.2093, 0.375, 0.5, 0.3951, 0.5, 0.3951, 0.5407, 0.375, 0.5407, 0.375, 0.0, 0.3951, 0.0, 0.3951, 0.03868, 0.375, 0.03868, 0.375, 0.5407, 0.3951, 0.5407, 0.3951, 0.7113, 0.375, 0.7113, 0.375, 0.9521, 0.3951, 0.9521, 0.3951, 1.0, 0.375, 1.0, 0.375, 0.7113, 0.3951, 0.7113, 0.3951, 0.75, 0.375, 0.75, 0.375, 0.4563, 0.3951, 0.4563, 0.3951, 0.5, 0.375, 0.5, 0.375, 0.2093, 0.3951, 0.2093, 0.3951, 0.25, 0.375, 0.25, 0.3951, 0.03868, 0.5905, 0.03868, 0.5905, 0.2093, 0.3951, 0.2093, 0.3951, 0.5, 0.5905, 0.5, 0.5905, 0.5407, 0.3951, 0.5407, 0.3951, 0.0, 0.5905, 0.0, 0.5905, 0.03868, 0.3951, 0.03868, 0.3951, 0.5407, 0.5905, 0.5407, 0.5905, 0.7113, 0.3951, 0.7113, 0.3951, 0.9521, 0.5905, 0.9521, 0.5905, 1.0, 0.3951, 1.0, 0.3951, 0.7113, 0.5905, 0.7113, 0.5905, 0.75, 0.3951, 0.75, 0.3951, 0.4563, 0.5905, 0.4563, 0.5905, 0.5, 0.3951, 0.5, 0.3951, 0.2093, 0.5905, 0.2093, 0.5905, 0.25, 0.3951, 0.25, 0.3951, 0.3532, 0.5905, 0.3532, 0.5905, 0.4563, 0.3951, 0.4563, 0.3951, 0.75, 0.5905, 0.75, 0.5905, 0.7937, 0.3951, 0.7937, 0.375, 0.3532, 0.3951, 0.3532, 0.3951, 0.4563, 0.375, 0.4563, 0.375, 0.75, 0.3951, 0.75, 0.3951, 0.7937, 0.375, 0.7937, 0.625, 0.5, 0.6687, 0.5, 0.6687, 0.5407, 0.625, 0.5407, 0.2282, 0.5, 0.3313, 0.5, 0.3313, 0.5407, 0.2282, 0.5407, 0.2282, 0.5407, 0.3313, 0.5407, 0.3313, 0.7113, 0.2282, 0.7113, 0.625, 0.5407, 0.6687, 0.5407, 0.6687, 0.7113, 0.625, 0.7113, 0.625, 0.7113, 0.6687, 0.7113, 0.6687, 0.75, 0.625, 0.75, 0.2282, 0.7113, 0.3313, 0.7113, 0.3313, 0.75, 0.2282, 0.75, 0.5905, 0.75, 0.625, 0.75, 0.625, 0.7937, 0.5905, 0.7937, 0.5905, 0.3532, 0.625, 0.3532, 0.625, 0.4563, 0.5905, 0.4563, 0.5905, 0.2979, 0.625, 0.2979, 0.625, 0.3532, 0.5905, 0.3532, 0.1729, 0.7113, 0.2282, 0.7113, 0.2282, 0.75, 0.1729, 0.75, 0.1729, 0.5407, 0.2282, 0.5407, 0.2282, 0.7113, 0.1729, 0.7113, 0.1729, 0.5, 0.2282, 0.5, 0.2282, 0.5407, 0.1729, 0.5407, 0.375, 0.2979, 0.3951, 0.2979, 0.3951, 0.3532, 0.375, 0.3532, 0.3951, 0.2979, 0.5905, 0.2979, 0.5905, 0.3532, 0.3951, 0.3532, 0.3951, 0.7937, 0.5905, 0.7937, 0.5905, 0.8968, 0.3951, 0.8968, 0.375, 0.7937, 0.3951, 0.7937, 0.3951, 0.8968, 0.375, 0.8968, 0.6687, 0.5, 0.7718, 0.5, 0.7718, 0.5407, 0.6687, 0.5407, 0.6687, 0.5407, 0.7718, 0.5407, 0.7718, 0.7113, 0.6687, 0.7113, 0.6687, 0.7113, 0.7718, 0.7113, 0.7718, 0.75, 0.6687, 0.75, 0.5905, 0.7937, 0.625, 0.7937, 0.625, 0.8968, 0.5905, 0.8968, 0.3951, 0.25, 0.5905, 0.25, 0.5905, 0.2979, 0.3951, 0.2979, 0.375, 0.25, 0.3951, 0.25, 0.3951, 0.2979, 0.375, 0.2979, 0.125, 0.5, 0.1729, 0.5, 0.1729, 0.5407, 0.125, 0.5407, 0.125, 0.5407, 0.1729, 0.5407, 0.1729, 0.7113, 0.125, 0.7113, 0.125, 0.7113, 0.1729, 0.7113, 0.1729, 0.75, 0.125, 0.75, 0.5905, 0.25, 0.625, 0.25, 0.625, 0.2979, 0.5905, 0.2979, 0.3951, 0.8968, 0.5905, 0.8968, 0.5905, 0.9521, 0.3951, 0.9521, 0.375, 0.8968, 0.3951, 0.8968, 0.3951, 0.9521, 0.375, 0.9521, 0.7718, 0.5, 0.8271, 0.5, 0.8271, 0.5407, 0.7718, 0.5407, 0.7718, 0.5407, 0.8271, 0.5407, 0.8271, 0.7113, 0.7718, 0.7113, 0.7718, 0.7113, 0.8271, 0.7113, 0.8271, 0.75, 0.7718, 0.75, 0.5905, 0.8968, 0.625, 0.8968, 0.625, 0.9521, 0.5905, 0.9521, 0.0625, 0.5361, 0.0625, 0.5655, 0.0, 0.5655, 0.0, 0.5361, 0.125, 0.5361, 0.125, 0.5655, 0.0625, 0.5655, 0.0625, 0.5361, 0.1875, 0.5361, 0.1875, 0.5655, 0.125, 0.5655, 0.125, 0.5361, 0.25, 0.5361, 0.25, 0.5655, 0.1875, 0.5655, 0.1875, 0.5361, 0.3125, 0.5361, 0.3125, 0.5655, 0.25, 0.5655, 0.25, 0.5361, 0.375, 0.5361, 0.375, 0.5655, 0.3125, 0.5655, 0.3125, 0.5361, 0.4375, 0.5361, 0.4375, 0.5655, 0.375, 0.5655, 0.375, 0.5361, 0.5, 0.5361, 0.5, 0.5655, 0.4375, 0.5655, 0.4375, 0.5361, 0.5625, 0.5361, 0.5625, 0.5655, 0.5, 0.5655, 0.5, 0.5361, 0.625, 0.5361, 0.625, 0.5655, 0.5625, 0.5655, 0.5625, 0.5361, 0.6875, 0.5361, 0.6875, 0.5655, 0.625, 0.5655, 0.625, 0.5361, 0.75, 0.5361, 0.75, 0.5655, 0.6875, 0.5655, 0.6875, 0.5361, 0.8125, 0.5361, 0.8125, 0.5655, 0.75, 0.5655, 0.75, 0.5361, 0.875, 0.5361, 0.875, 0.5655, 0.8125, 0.5655, 0.8125, 0.5361, 0.9375, 0.5361, 0.9375, 0.5655, 0.875, 0.5655, 0.875, 0.5361, 1.0, 0.5361, 1.0, 0.5655, 0.9375, 0.5655, 0.9375, 0.5361, 1.0, 0.5, 1.0, 0.5271, 0.9375, 0.5271, 0.9375, 0.5, 0.9375, 0.5, 0.9375, 0.5271, 0.875, 0.5271, 0.875, 0.5, 0.875, 0.5, 0.875, 0.5271, 0.8125, 0.5271, 0.8125, 0.5, 0.8125, 0.5, 0.8125, 0.5271, 0.75, 0.5271, 0.75, 0.5, 0.75, 0.5, 0.75, 0.5271, 0.6875, 0.5271, 0.6875, 0.5, 0.6875, 0.5, 0.6875, 0.5271, 0.625, 0.5271, 0.625, 0.5, 0.625, 0.5, 0.625, 0.5271, 0.5625, 0.5271, 0.5625, 0.5, 0.5625, 0.5, 0.5625, 0.5271, 0.5, 0.5271, 0.5, 0.5, 0.5, 0.5, 0.5, 0.5271, 0.4375, 0.5271, 0.4375, 0.5, 0.4375, 0.5, 0.4375, 0.5271, 0.375, 0.5271, 0.375, 0.5, 0.375, 0.5, 0.375, 0.5271, 0.3125, 0.5271, 0.3125, 0.5, 0.3125, 0.5, 0.3125, 0.5271, 0.25, 0.5271, 0.25, 0.5, 0.25, 0.5, 0.25, 0.5271, 0.1875, 0.5271, 0.1875, 0.5, 0.1875, 0.5, 0.1875, 0.5271, 0.125, 0.5271, 0.125, 0.5, 0.125, 0.5, 0.125, 0.5271, 0.0625, 0.5271, 0.0625, 0.5, 0.0625, 0.5, 0.0625, 0.5271, 0.0, 0.5271, 0.0, 0.5])
me_cylinder_002.materials.append(mat_material_002)
me_cylinder_002.use_remesh_fix_poles = True
me_cylinder_002.use_remesh_preserve_attributes = False
me_cylinder_002.use_mirror_vertex_groups = False
me_cylinder_002.update()
me_plane = bpy.data.meshes.new('Plane')
me_plane.from_pydata([(-1.0, -1.0, 0.0), (1.0, -1.0, 0.0), (-1.0, 1.0, 0.0), (1.0, 1.0, 0.0)], [], [(0, 1, 3, 2)])
_uv = me_plane.uv_layers.new(name='UVMap')
_uv.uv.foreach_set('vector', [0.0, 0.0, 1.0, 0.0, 1.0, 1.0, 0.0, 1.0])
me_plane.use_remesh_fix_poles = True
me_plane.use_remesh_preserve_attributes = False
me_plane.use_mirror_vertex_groups = False
me_plane.update()
me_plane_001 = bpy.data.meshes.new('Plane.001')
me_plane_001.from_pydata([(-1.0, -1.0, 0.0), (1.0, -1.0, 0.0), (-1.0, 1.0, 0.0), (1.0, 1.0, 0.0)], [], [(0, 1, 3, 2)])
_uv = me_plane_001.uv_layers.new(name='UVMap')
_uv.uv.foreach_set('vector', [0.0, 0.0, 1.0, 0.0, 1.0, 1.0, 0.0, 1.0])
me_plane_001.use_remesh_fix_poles = True
me_plane_001.use_remesh_preserve_attributes = False
me_plane_001.use_mirror_vertex_groups = False
me_plane_001.update()
me_cube_001 = bpy.data.meshes.new('Cube.001')
me_cube_001.from_pydata([(-1.0, -1.198, -1.0), (-1.0, -0.9818, 1.149), (-1.0, 1.198, -1.0), (-1.0, 1.018, 1.149), (1.0, -1.198, -1.0), (1.0, -0.9818, 1.149), (1.0, 1.198, -1.0), (1.0, 1.018, 1.149), (-1.0, -1.336, -0.3004), (-1.0, -1.337, 0.1996), (-1.0, -1.271, 0.6996), (-1.0, 1.271, 0.6996), (-1.0, 1.337, 0.1996), (-1.0, 1.336, -0.3004), (1.0, 1.271, 0.6996), (1.0, 1.337, 0.1996), (1.0, 1.336, -0.3004), (1.0, -1.271, 0.6996), (1.0, -1.337, 0.1996), (1.0, -1.336, -0.3004), (-1.0, -0.1348, 1.583), (-1.0, 0.1713, 1.583), (1.0, 0.1713, 1.583), (1.0, -0.1348, 1.583), (1.0, 0.8241, 1.366), (1.0, -0.7876, 1.366), (-1.0, -0.7876, 1.366), (-1.0, 0.8241, 1.366), (1.0, 0.5988, 1.483), (-1.0, -0.5624, 1.483), (1.0, -0.5624, 1.483), (-1.0, 0.5988, 1.483), (-1.0, 0.1493, -1.136), (-1.0, -0.1493, -1.136), (1.0, 0.1493, -1.136), (1.0, -0.1493, -1.136), (-1.0, -0.9324, -1.068), (1.0, -0.9324, -1.068), (1.0, 0.9324, -1.068), (-1.0, 0.9324, -1.068), (-0.7405, 1.198, -1.0), (-0.7405, 1.018, 1.149), (-0.7405, -1.198, -1.0), (-0.7405, -0.9818, 1.149), (-0.7405, -1.336, -0.3004), (-0.7405, -1.337, 0.1996), (-0.7405, -1.271, 0.6996), (-0.7405, 1.336, -0.3004), (-0.7405, 1.337, 0.1996), (-0.7405, 1.271, 0.6996), (-0.7405, 0.1713, 1.583), (-0.7405, -0.1348, 1.583), (-0.7405, 0.8241, 1.366), (-0.7405, -0.7876, 1.366), (-0.7405, 0.5988, 1.483), (-0.7405, -0.5624, 1.483), (-0.7405, 0.1493, -1.136), (-0.7405, -0.1493, -1.136), (-0.7405, 0.9324, -1.068), (-0.7405, -0.9324, -1.068), (0.7259, 1.018, 1.149), (0.7259, -1.198, -1.0), (0.7259, 1.336, -0.3004), (0.7259, 1.337, 0.1996), (0.7259, 1.271, 0.6996), (0.7259, 0.1713, 1.583), (0.7259, 0.8241, 1.366), (0.7259, 0.5988, 1.483), (0.7259, -0.1493, -1.136), (0.7259, -0.9324, -1.068), (0.7259, 1.198, -1.0), (0.7259, -0.9818, 1.149), (0.7259, -1.336, -0.3004), (0.7259, -1.337, 0.1996), (0.7259, -1.271, 0.6996), (0.7259, -0.1348, 1.583), (0.7259, -0.7876, 1.366), (0.7259, -0.5624, 1.483), (0.7259, 0.1493, -1.136), (0.7259, 0.9324, -1.068), (0.251, 1.198, -1.0), (-0.2378, 1.198, -1.0), (0.251, -0.9818, 1.149), (-0.2378, -0.9818, 1.149), (0.251, -1.336, -0.3004), (-0.2378, -1.336, -0.3004), (0.251, -1.337, 0.1996), (-0.2378, -1.337, 0.1996), (0.251, -1.271, 0.6996), (-0.2378, -1.271, 0.6996), (0.251, -0.1348, 1.583), (-0.2378, -0.1348, 1.583), (0.251, -0.7876, 1.366), (-0.2378, -0.7876, 1.366), (0.251, -0.5624, 1.483), (-0.2378, -0.5624, 1.483), (0.251, 0.1493, -1.136), (-0.2378, 0.1493, -1.136), (0.251, 0.9324, -1.068), (-0.2378, 0.9324, -1.068), (-0.2378, 1.018, 1.149), (0.251, 1.018, 1.149), (-0.2378, -1.198, -1.0), (0.251, -1.198, -1.0), (-0.2378, 1.336, -0.3004), (0.251, 1.336, -0.3004), (-0.2378, 1.337, 0.1996), (0.251, 1.337, 0.1996), (-0.2378, 1.271, 0.6996), (0.251, 1.271, 0.6996), (-0.2378, 0.1713, 1.583), (0.251, 0.1713, 1.583), (-0.2378, 0.8241, 1.366), (0.251, 0.8241, 1.366), (-0.2378, 0.5988, 1.483), (0.251, 0.5988, 1.483), (-0.2378, -0.1493, -1.136), (0.251, -0.1493, -1.136), (-0.2378, -0.9324, -1.068), (0.251, -0.9324, -1.068), (-1.0, 1.142, -1.0), (-1.0, 0.9719, 1.149), (1.0, 1.142, -1.0), (1.0, 0.9719, 1.149), (1.0, 1.274, -0.3004), (1.0, 1.275, 0.1996), (1.0, 1.212, 0.6996), (-1.0, 1.274, -0.3004), (-1.0, 1.275, 0.1996), (-1.0, 1.212, 0.6996), (-1.0, 0.1642, 1.583), (1.0, 0.1642, 1.583), (-1.0, 0.7867, 1.366), (1.0, 0.7867, 1.366), (-1.0, 0.5719, 1.483), (1.0, 0.5719, 1.483), (-1.0, 0.1424, -1.136), (1.0, 0.1424, -1.136), (1.0, 0.8892, -1.068), (-1.0, 0.8892, -1.068), (-0.7405, 0.1424, -1.136), (-0.7405, 0.1642, 1.583), (0.7259, 0.1642, 1.583), (0.7259, 0.1424, -1.136), (-0.2378, 0.1424, -1.136), (0.251, 0.1424, -1.136), (0.251, 0.1642, 1.583), (-0.2378, 0.1642, 1.583), (-1.0, -1.111, -1.0), (1.0, -0.9094, 1.149), (1.0, -1.239, -0.3004), (1.0, -1.24, 0.1996), (1.0, -1.179, 0.6996), (1.0, -0.1238, 1.583), (1.0, -0.7293, 1.366), (1.0, -0.5204, 1.483), (-1.0, -0.1385, -1.136), (-1.0, -0.8649, -1.068), (-0.7405, -0.1385, -1.136), (-0.7405, -0.1238, 1.583), (0.7259, -0.1238, 1.583), (0.7259, -0.1385, -1.136), (-0.2378, -0.1385, -1.136), (0.251, -0.1385, -1.136), (0.251, -0.1238, 1.583), (-0.2378, -0.1238, 1.583), (-1.0, -0.9094, 1.149), (1.0, -1.111, -1.0), (-1.0, -1.239, -0.3004), (-1.0, -1.24, 0.1996), (-1.0, -1.179, 0.6996), (-1.0, -0.1238, 1.583), (-1.0, -0.7293, 1.366), (-1.0, -0.5204, 1.483), (1.0, -0.1385, -1.136), (1.0, -0.8649, -1.068)], [], [(129, 121, 3, 11), (64, 60, 7, 14), (152, 149, 5, 17), (46, 43, 1, 10), (59, 36, 33, 57), (135, 28, 22, 131), (42, 44, 8, 0), (44, 45, 9, 8), (45, 46, 10, 9), (167, 150, 19, 4), (150, 151, 18, 19), (151, 152, 17, 18), (70, 62, 16, 6), (62, 63, 15, 16), (63, 64, 14, 15), (120, 127, 13, 2), (127, 128, 12, 13), (128, 129, 11, 12), (159, 171, 20, 51), (173, 29, 20, 171), (77, 30, 23, 75), (54, 31, 21, 50), (41, 3, 27, 52), (71, 5, 25, 76), (166, 1, 26, 172), (123, 7, 24, 133), (52, 27, 31, 54), (76, 25, 30, 77), (172, 26, 29, 173), (133, 24, 28, 135), (161, 174, 35, 68), (79, 38, 34, 78), (139, 39, 32, 136), (175, 37, 35, 174), (167, 4, 37, 175), (120, 2, 39, 139), (70, 6, 38, 79), (42, 0, 36, 59), (102, 42, 59, 118), (2, 40, 58, 39), (39, 58, 56, 32), (156, 158, 57, 33), (26, 53, 55, 29), (112, 52, 54, 114), (1, 43, 53, 26), (100, 41, 52, 112), (114, 54, 50, 110), (29, 55, 51, 20), (165, 159, 51, 91), (12, 11, 49, 48), (13, 12, 48, 47), (2, 13, 47, 40), (87, 89, 46, 45), (85, 87, 45, 44), (102, 85, 44, 42), (118, 59, 57, 116), (89, 83, 43, 46), (11, 3, 41, 49), (17, 5, 71, 74), (37, 69, 68, 35), (4, 19, 72, 61), (19, 18, 73, 72), (18, 17, 74, 73), (153, 160, 75, 23), (28, 67, 65, 22), (7, 60, 66, 24), (24, 66, 67, 28), (4, 61, 69, 37), (80, 70, 79, 98), (98, 79, 78, 96), (163, 161, 68, 117), (92, 76, 77, 94), (82, 71, 76, 92), (94, 77, 75, 90), (107, 109, 64, 63), (105, 107, 63, 62), (80, 105, 62, 70), (109, 101, 60, 64), (49, 41, 100, 108), (108, 100, 101, 109), (40, 47, 104, 81), (81, 104, 105, 80), (47, 48, 106, 104), (104, 106, 107, 105), (48, 49, 108, 106), (106, 108, 109, 107), (55, 95, 91, 51), (95, 94, 90, 91), (43, 83, 93, 53), (83, 82, 92, 93), (53, 93, 95, 55), (93, 92, 94, 95), (158, 162, 116, 57), (162, 163, 117, 116), (58, 99, 97, 56), (99, 98, 96, 97), (40, 81, 99, 58), (81, 80, 98, 99), (74, 71, 82, 88), (88, 82, 83, 89), (69, 119, 117, 68), (119, 118, 116, 117), (61, 72, 84, 103), (103, 84, 85, 102), (72, 73, 86, 84), (84, 86, 87, 85), (73, 74, 88, 86), (86, 88, 89, 87), (160, 164, 90, 75), (164, 165, 91, 90), (67, 115, 111, 65), (115, 114, 110, 111), (60, 101, 113, 66), (101, 100, 112, 113), (66, 113, 115, 67), (113, 112, 114, 115), (61, 103, 119, 69), (103, 102, 118, 119), (111, 110, 147, 146), (65, 111, 146, 142), (97, 96, 145, 144), (56, 97, 144, 140), (96, 78, 143, 145), (22, 65, 142, 131), (110, 50, 141, 147), (32, 56, 140, 136), (148, 120, 139, 157), (6, 122, 138, 38), (38, 138, 137, 34), (157, 139, 136, 156), (78, 34, 137, 143), (154, 133, 135, 155), (27, 132, 134, 31), (149, 123, 133, 154), (3, 121, 132, 27), (31, 134, 130, 21), (50, 21, 130, 141), (169, 170, 129, 128), (168, 169, 128, 127), (148, 168, 127, 120), (15, 14, 126, 125), (16, 15, 125, 124), (6, 16, 124, 122), (155, 135, 131, 153), (14, 7, 123, 126), (170, 166, 121, 129), (10, 1, 166, 170), (30, 155, 153, 23), (0, 8, 168, 148), (8, 9, 169, 168), (9, 10, 170, 169), (5, 149, 154, 25), (25, 154, 155, 30), (36, 157, 156, 33), (0, 148, 157, 36), (146, 147, 165, 164), (142, 146, 164, 160), (140, 144, 162, 158), (145, 143, 161, 163), (131, 142, 160, 153), (147, 141, 159, 165), (136, 140, 158, 156), (122, 167, 175, 138), (138, 175, 174, 137), (143, 137, 174, 161), (132, 172, 173, 134), (121, 166, 172, 132), (134, 173, 171, 130), (141, 130, 171, 159), (125, 126, 152, 151), (124, 125, 151, 150), (122, 124, 150, 167), (126, 123, 149, 152), (162, 144, 145, 163)])
me_cube_001.polygons.foreach_set('use_smooth', [True] * 174)
_uv = me_cube_001.uv_layers.new(name='UVMap')
_uv.uv.foreach_set('vector', [0.5875, 0.2442, 0.625, 0.2442, 0.625, 0.25, 0.5875, 0.25, 0.5875, 0.4657, 0.625, 0.4657, 0.625, 0.5, 0.5875, 0.5, 0.5875, 0.741, 0.625, 0.741, 0.625, 0.75, 0.5875, 0.75, 0.5875, 0.9676, 0.625, 0.9676, 0.625, 1.0, 0.5875, 1.0, 0.375, 0.9676, 0.375, 1.0, 0.375, 1.0, 0.375, 0.9676, 0.625, 0.5058, 0.625, 0.5, 0.625, 0.5, 0.625, 0.5058, 0.375, 0.9676, 0.4625, 0.9676, 0.4625, 1.0, 0.375, 1.0, 0.4625, 0.9676, 0.525, 0.9676, 0.525, 1.0, 0.4625, 1.0, 0.525, 0.9676, 0.5875, 0.9676, 0.5875, 1.0, 0.525, 1.0, 0.375, 0.741, 0.4625, 0.741, 0.4625, 0.75, 0.375, 0.75, 0.4625, 0.741, 0.525, 0.741, 0.525, 0.75, 0.4625, 0.75, 0.525, 0.741, 0.5875, 0.741, 0.5875, 0.75, 0.525, 0.75, 0.375, 0.4657, 0.4625, 0.4657, 0.4625, 0.5, 0.375, 0.5, 0.4625, 0.4657, 0.525, 0.4657, 0.525, 0.5, 0.4625, 0.5, 0.525, 0.4657, 0.5875, 0.4657, 0.5875, 0.5, 0.525, 0.5, 0.375, 0.2442, 0.4625, 0.2442, 0.4625, 0.25, 0.375, 0.25, 0.4625, 0.2442, 0.525, 0.2442, 0.525, 0.25, 0.4625, 0.25, 0.525, 0.2442, 0.5875, 0.2442, 0.5875, 0.25, 0.525, 0.25, 0.8426, 0.741, 0.875, 0.741, 0.875, 0.75, 0.8426, 0.75, 0.625, 0.009046, 0.625, 0.0, 0.625, 0.0, 0.625, 0.009046, 0.625, 0.7843, 0.625, 0.75, 0.625, 0.75, 0.625, 0.7843, 0.625, 0.2824, 0.625, 0.25, 0.625, 0.25, 0.625, 0.2824, 0.625, 0.2824, 0.625, 0.25, 0.625, 0.25, 0.625, 0.2824, 0.625, 0.7843, 0.625, 0.75, 0.625, 0.75, 0.625, 0.7843, 0.625, 0.009046, 0.625, 0.0, 0.625, 0.0, 0.625, 0.009046, 0.625, 0.5058, 0.625, 0.5, 0.625, 0.5, 0.625, 0.5058, 0.625, 0.2824, 0.625, 0.25, 0.625, 0.25, 0.625, 0.2824, 0.625, 0.7843, 0.625, 0.75, 0.625, 0.75, 0.625, 0.7843, 0.625, 0.009046, 0.625, 0.0, 0.625, 0.0, 0.625, 0.009046, 0.625, 0.5058, 0.625, 0.5, 0.625, 0.5, 0.625, 0.5058, 0.3407, 0.741, 0.375, 0.741, 0.375, 0.75, 0.3407, 0.75, 0.375, 0.4657, 0.375, 0.5, 0.375, 0.5, 0.375, 0.4657, 0.375, 0.2442, 0.375, 0.25, 0.375, 0.25, 0.375, 0.2442, 0.375, 0.741, 0.375, 0.75, 0.375, 0.75, 0.375, 0.741, 0.375, 0.741, 0.375, 0.75, 0.375, 0.75, 0.375, 0.741, 0.375, 0.2442, 0.375, 0.25, 0.375, 0.25, 0.375, 0.2442, 0.375, 0.4657, 0.375, 0.5, 0.375, 0.5, 0.375, 0.4657, 0.375, 0.9676, 0.375, 1.0, 0.375, 1.0, 0.375, 0.9676, 0.375, 0.9047, 0.375, 0.9676, 0.375, 0.9676, 0.375, 0.9047, 0.375, 0.25, 0.375, 0.2824, 0.375, 0.2824, 0.375, 0.25, 0.375, 0.25, 0.375, 0.2824, 0.375, 0.2824, 0.375, 0.25, 0.125, 0.741, 0.1574, 0.741, 0.1574, 0.75, 0.125, 0.75, 0.625, 1.0, 0.625, 0.9676, 0.625, 0.9676, 0.625, 1.0, 0.625, 0.3453, 0.625, 0.2824, 0.625, 0.2824, 0.625, 0.3453, 0.625, 1.0, 0.625, 0.9676, 0.625, 0.9676, 0.625, 1.0, 0.625, 0.3453, 0.625, 0.2824, 0.625, 0.2824, 0.625, 0.3453, 0.625, 0.3453, 0.625, 0.2824, 0.625, 0.2824, 0.625, 0.3453, 0.625, 1.0, 0.625, 0.9676, 0.625, 0.9676, 0.625, 1.0, 0.7797, 0.741, 0.8426, 0.741, 0.8426, 0.75, 0.7797, 0.75, 0.525, 0.25, 0.5875, 0.25, 0.5875, 0.2824, 0.525, 0.2824, 0.4625, 0.25, 0.525, 0.25, 0.525, 0.2824, 0.4625, 0.2824, 0.375, 0.25, 0.4625, 0.25, 0.4625, 0.2824, 0.375, 0.2824, 0.525, 0.9047, 0.5875, 0.9047, 0.5875, 0.9676, 0.525, 0.9676, 0.4625, 0.9047, 0.525, 0.9047, 0.525, 0.9676, 0.4625, 0.9676, 0.375, 0.9047, 0.4625, 0.9047, 0.4625, 0.9676, 0.375, 0.9676, 0.375, 0.9047, 0.375, 0.9676, 0.375, 0.9676, 0.375, 0.9047, 0.5875, 0.9047, 0.625, 0.9047, 0.625, 0.9676, 0.5875, 0.9676, 0.5875, 0.25, 0.625, 0.25, 0.625, 0.2824, 0.5875, 0.2824, 0.5875, 0.75, 0.625, 0.75, 0.625, 0.7843, 0.5875, 0.7843, 0.375, 0.75, 0.375, 0.7843, 0.375, 0.7843, 0.375, 0.75, 0.375, 0.75, 0.4625, 0.75, 0.4625, 0.7843, 0.375, 0.7843, 0.4625, 0.75, 0.525, 0.75, 0.525, 0.7843, 0.4625, 0.7843, 0.525, 0.75, 0.5875, 0.75, 0.5875, 0.7843, 0.525, 0.7843, 0.625, 0.741, 0.6593, 0.741, 0.6593, 0.75, 0.625, 0.75, 0.625, 0.5, 0.625, 0.4657, 0.625, 0.4657, 0.625, 0.5, 0.625, 0.5, 0.625, 0.4657, 0.625, 0.4657, 0.625, 0.5, 0.625, 0.5, 0.625, 0.4657, 0.625, 0.4657, 0.625, 0.5, 0.375, 0.75, 0.375, 0.7843, 0.375, 0.7843, 0.375, 0.75, 0.375, 0.4064, 0.375, 0.4657, 0.375, 0.4657, 0.375, 0.4064, 0.375, 0.4064, 0.375, 0.4657, 0.375, 0.4657, 0.375, 0.4064, 0.2814, 0.741, 0.3407, 0.741, 0.3407, 0.75, 0.2814, 0.75, 0.625, 0.8436, 0.625, 0.7843, 0.625, 0.7843, 0.625, 0.8436, 0.625, 0.8436, 0.625, 0.7843, 0.625, 0.7843, 0.625, 0.8436, 0.625, 0.8436, 0.625, 0.7843, 0.625, 0.7843, 0.625, 0.8436, 0.525, 0.4064, 0.5875, 0.4064, 0.5875, 0.4657, 0.525, 0.4657, 0.4625, 0.4064, 0.525, 0.4064, 0.525, 0.4657, 0.4625, 0.4657, 0.375, 0.4064, 0.4625, 0.4064, 0.4625, 0.4657, 0.375, 0.4657, 0.5875, 0.4064, 0.625, 0.4064, 0.625, 0.4657, 0.5875, 0.4657, 0.5875, 0.2824, 0.625, 0.2824, 0.625, 0.3453, 0.5875, 0.3453, 0.5875, 0.3453, 0.625, 0.3453, 0.625, 0.4064, 0.5875, 0.4064, 0.375, 0.2824, 0.4625, 0.2824, 0.4625, 0.3453, 0.375, 0.3453, 0.375, 0.3453, 0.4625, 0.3453, 0.4625, 0.4064, 0.375, 0.4064, 0.4625, 0.2824, 0.525, 0.2824, 0.525, 0.3453, 0.4625, 0.3453, 0.4625, 0.3453, 0.525, 0.3453, 0.525, 0.4064, 0.4625, 0.4064, 0.525, 0.2824, 0.5875, 0.2824, 0.5875, 0.3453, 0.525, 0.3453, 0.525, 0.3453, 0.5875, 0.3453, 0.5875, 0.4064, 0.525, 0.4064, 0.625, 0.9676, 0.625, 0.9047, 0.625, 0.9047, 0.625, 0.9676, 0.625, 0.9047, 0.625, 0.8436, 0.625, 0.8436, 0.625, 0.9047, 0.625, 0.9676, 0.625, 0.9047, 0.625, 0.9047, 0.625, 0.9676, 0.625, 0.9047, 0.625, 0.8436, 0.625, 0.8436, 0.625, 0.9047, 0.625, 0.9676, 0.625, 0.9047, 0.625, 0.9047, 0.625, 0.9676, 0.625, 0.9047, 0.625, 0.8436, 0.625, 0.8436, 0.625, 0.9047, 0.1574, 0.741, 0.2203, 0.741, 0.2203, 0.75, 0.1574, 0.75, 0.2203, 0.741, 0.2814, 0.741, 0.2814, 0.75, 0.2203, 0.75, 0.375, 0.2824, 0.375, 0.3453, 0.375, 0.3453, 0.375, 0.2824, 0.375, 0.3453, 0.375, 0.4064, 0.375, 0.4064, 0.375, 0.3453, 0.375, 0.2824, 0.375, 0.3453, 0.375, 0.3453, 0.375, 0.2824, 0.375, 0.3453, 0.375, 0.4064, 0.375, 0.4064, 0.375, 0.3453, 0.5875, 0.7843, 0.625, 0.7843, 0.625, 0.8436, 0.5875, 0.8436, 0.5875, 0.8436, 0.625, 0.8436, 0.625, 0.9047, 0.5875, 0.9047, 0.375, 0.7843, 0.375, 0.8436, 0.375, 0.8436, 0.375, 0.7843, 0.375, 0.8436, 0.375, 0.9047, 0.375, 0.9047, 0.375, 0.8436, 0.375, 0.7843, 0.4625, 0.7843, 0.4625, 0.8436, 0.375, 0.8436, 0.375, 0.8436, 0.4625, 0.8436, 0.4625, 0.9047, 0.375, 0.9047, 0.4625, 0.7843, 0.525, 0.7843, 0.525, 0.8436, 0.4625, 0.8436, 0.4625, 0.8436, 0.525, 0.8436, 0.525, 0.9047, 0.4625, 0.9047, 0.525, 0.7843, 0.5875, 0.7843, 0.5875, 0.8436, 0.525, 0.8436, 0.525, 0.8436, 0.5875, 0.8436, 0.5875, 0.9047, 0.525, 0.9047, 0.6593, 0.741, 0.7186, 0.741, 0.7186, 0.75, 0.6593, 0.75, 0.7186, 0.741, 0.7797, 0.741, 0.7797, 0.75, 0.7186, 0.75, 0.625, 0.4657, 0.625, 0.4064, 0.625, 0.4064, 0.625, 0.4657, 0.625, 0.4064, 0.625, 0.3453, 0.625, 0.3453, 0.625, 0.4064, 0.625, 0.4657, 0.625, 0.4064, 0.625, 0.4064, 0.625, 0.4657, 0.625, 0.4064, 0.625, 0.3453, 0.625, 0.3453, 0.625, 0.4064, 0.625, 0.4657, 0.625, 0.4064, 0.625, 0.4064, 0.625, 0.4657, 0.625, 0.4064, 0.625, 0.3453, 0.625, 0.3453, 0.625, 0.4064, 0.375, 0.7843, 0.375, 0.8436, 0.375, 0.8436, 0.375, 0.7843, 0.375, 0.8436, 0.375, 0.9047, 0.375, 0.9047, 0.375, 0.8436, 0.7186, 0.5, 0.7797, 0.5, 0.7797, 0.5058, 0.7186, 0.5058, 0.6593, 0.5, 0.7186, 0.5, 0.7186, 0.5058, 0.6593, 0.5058, 0.2203, 0.5, 0.2814, 0.5, 0.2814, 0.5058, 0.2203, 0.5058, 0.1574, 0.5, 0.2203, 0.5, 0.2203, 0.5058, 0.1574, 0.5058, 0.2814, 0.5, 0.3407, 0.5, 0.3407, 0.5058, 0.2814, 0.5058, 0.625, 0.5, 0.6593, 0.5, 0.6593, 0.5058, 0.625, 0.5058, 0.7797, 0.5, 0.8426, 0.5, 0.8426, 0.5058, 0.7797, 0.5058, 0.125, 0.5, 0.1574, 0.5, 0.1574, 0.5058, 0.125, 0.5058, 0.375, 0.009046, 0.375, 0.2442, 0.375, 0.2442, 0.375, 0.009046, 0.375, 0.5, 0.375, 0.5058, 0.375, 0.5058, 0.375, 0.5, 0.375, 0.5, 0.375, 0.5058, 0.375, 0.5058, 0.375, 0.5, 0.375, 0.009046, 0.375, 0.2442, 0.375, 0.2442, 0.375, 0.009046, 0.3407, 0.5, 0.375, 0.5, 0.375, 0.5058, 0.3407, 0.5058, 0.625, 0.741, 0.625, 0.5058, 0.625, 0.5058, 0.625, 0.741, 0.625, 0.25, 0.625, 0.2442, 0.625, 0.2442, 0.625, 0.25, 0.625, 0.741, 0.625, 0.5058, 0.625, 0.5058, 0.625, 0.741, 0.625, 0.25, 0.625, 0.2442, 0.625, 0.2442, 0.625, 0.25, 0.625, 0.25, 0.625, 0.2442, 0.625, 0.2442, 0.625, 0.25, 0.8426, 0.5, 0.875, 0.5, 0.875, 0.5058, 0.8426, 0.5058, 0.525, 0.009046, 0.5875, 0.009046, 0.5875, 0.2442, 0.525, 0.2442, 0.4625, 0.009046, 0.525, 0.009046, 0.525, 0.2442, 0.4625, 0.2442, 0.375, 0.009046, 0.4625, 0.009046, 0.4625, 0.2442, 0.375, 0.2442, 0.525, 0.5, 0.5875, 0.5, 0.5875, 0.5058, 0.525, 0.5058, 0.4625, 0.5, 0.525, 0.5, 0.525, 0.5058, 0.4625, 0.5058, 0.375, 0.5, 0.4625, 0.5, 0.4625, 0.5058, 0.375, 0.5058, 0.625, 0.741, 0.625, 0.5058, 0.625, 0.5058, 0.625, 0.741, 0.5875, 0.5, 0.625, 0.5, 0.625, 0.5058, 0.5875, 0.5058, 0.5875, 0.009046, 0.625, 0.009046, 0.625, 0.2442, 0.5875, 0.2442, 0.5875, 0.0, 0.625, 0.0, 0.625, 0.009046, 0.5875, 0.009046, 0.625, 0.75, 0.625, 0.741, 0.625, 0.741, 0.625, 0.75, 0.375, 0.0, 0.4625, 0.0, 0.4625, 0.009046, 0.375, 0.009046, 0.4625, 0.0, 0.525, 0.0, 0.525, 0.009046, 0.4625, 0.009046, 0.525, 0.0, 0.5875, 0.0, 0.5875, 0.009046, 0.525, 0.009046, 0.625, 0.75, 0.625, 0.741, 0.625, 0.741, 0.625, 0.75, 0.625, 0.75, 0.625, 0.741, 0.625, 0.741, 0.625, 0.75, 0.375, 0.0, 0.375, 0.009046, 0.375, 0.009046, 0.375, 0.0, 0.375, 0.0, 0.375, 0.009046, 0.375, 0.009046, 0.375, 0.0, 0.7186, 0.5058, 0.7797, 0.5058, 0.7797, 0.741, 0.7186, 0.741, 0.6593, 0.5058, 0.7186, 0.5058, 0.7186, 0.741, 0.6593, 0.741, 0.1574, 0.5058, 0.2203, 0.5058, 0.2203, 0.741, 0.1574, 0.741, 0.2814, 0.5058, 0.3407, 0.5058, 0.3407, 0.741, 0.2814, 0.741, 0.625, 0.5058, 0.6593, 0.5058, 0.6593, 0.741, 0.625, 0.741, 0.7797, 0.5058, 0.8426, 0.5058, 0.8426, 0.741, 0.7797, 0.741, 0.125, 0.5058, 0.1574, 0.5058, 0.1574, 0.741, 0.125, 0.741, 0.375, 0.5058, 0.375, 0.741, 0.375, 0.741, 0.375, 0.5058, 0.375, 0.5058, 0.375, 0.741, 0.375, 0.741, 0.375, 0.5058, 0.3407, 0.5058, 0.375, 0.5058, 0.375, 0.741, 0.3407, 0.741, 0.625, 0.2442, 0.625, 0.009046, 0.625, 0.009046, 0.625, 0.2442, 0.625, 0.2442, 0.625, 0.009046, 0.625, 0.009046, 0.625, 0.2442, 0.625, 0.2442, 0.625, 0.009046, 0.625, 0.009046, 0.625, 0.2442, 0.8426, 0.5058, 0.875, 0.5058, 0.875, 0.741, 0.8426, 0.741, 0.525, 0.5058, 0.5875, 0.5058, 0.5875, 0.741, 0.525, 0.741, 0.4625, 0.5058, 0.525, 0.5058, 0.525, 0.741, 0.4625, 0.741, 0.375, 0.5058, 0.4625, 0.5058, 0.4625, 0.741, 0.375, 0.741, 0.5875, 0.5058, 0.625, 0.5058, 0.625, 0.741, 0.5875, 0.741, 0.2203, 0.741, 0.2203, 0.5058, 0.2814, 0.5058, 0.2814, 0.741])
me_cube_001.materials.append(mat_material_001)
me_cube_001.use_remesh_fix_poles = True
me_cube_001.use_remesh_preserve_attributes = False
me_cube_001.use_mirror_vertex_groups = False
me_cube_001.update()
me_cube_000 = bpy.data.meshes.new('Cube.000')
me_cube_000.from_pydata([(-1.0, -1.198, -1.0), (-1.0, -0.9818, 1.149), (-1.0, 1.198, -1.0), (-1.0, 1.018, 1.149), (1.0, -1.198, -1.0), (1.0, -0.9818, 1.149), (1.0, 1.198, -1.0), (1.0, 1.018, 1.149), (-1.0, -1.336, -0.3004), (-1.0, -1.337, 0.1996), (-1.0, -1.271, 0.6996), (-1.0, 1.271, 0.6996), (-1.0, 1.337, 0.1996), (-1.0, 1.336, -0.3004), (1.0, 1.271, 0.6996), (1.0, 1.337, 0.1996), (1.0, 1.336, -0.3004), (1.0, -1.271, 0.6996), (1.0, -1.337, 0.1996), (1.0, -1.336, -0.3004), (-1.0, -0.1348, 1.583), (-1.0, 0.1713, 1.583), (1.0, 0.1713, 1.583), (1.0, -0.1348, 1.583), (1.0, 0.8241, 1.366), (1.0, -0.7876, 1.366), (-1.0, -0.7876, 1.366), (-1.0, 0.8241, 1.366), (1.0, 0.5988, 1.483), (-1.0, -0.5624, 1.483), (1.0, -0.5624, 1.483), (-1.0, 0.5988, 1.483), (-1.0, 0.1493, -1.136), (-1.0, -0.1493, -1.136), (1.0, 0.1493, -1.136), (1.0, -0.1493, -1.136), (-1.0, -0.9324, -1.068), (1.0, -0.9324, -1.068), (1.0, 0.9324, -1.068), (-1.0, 0.9324, -1.068), (-0.7405, 1.198, -1.0), (-0.7405, 1.018, 1.149), (-0.7405, -1.198, -1.0), (-0.7405, -0.9818, 1.149), (-0.7405, -1.336, -0.3004), (-0.7405, -1.337, 0.1996), (-0.7405, -1.271, 0.6996), (-0.7405, 1.336, -0.3004), (-0.7405, 1.337, 0.1996), (-0.7405, 1.271, 0.6996), (-0.7405, 0.1713, 1.583), (-0.7405, -0.1348, 1.583), (-0.7405, 0.8241, 1.366), (-0.7405, -0.7876, 1.366), (-0.7405, 0.5988, 1.483), (-0.7405, -0.5624, 1.483), (-0.7405, 0.1493, -1.136), (-0.7405, -0.1493, -1.136), (-0.7405, 0.9324, -1.068), (-0.7405, -0.9324, -1.068), (0.7259, 1.018, 1.149), (0.7259, -1.198, -1.0), (0.7259, 1.336, -0.3004), (0.7259, 1.337, 0.1996), (0.7259, 1.271, 0.6996), (0.7259, 0.1713, 1.583), (0.7259, 0.8241, 1.366), (0.7259, 0.5988, 1.483), (0.7259, -0.1493, -1.136), (0.7259, -0.9324, -1.068), (0.7259, 1.198, -1.0), (0.7259, -0.9818, 1.149), (0.7259, -1.336, -0.3004), (0.7259, -1.337, 0.1996), (0.7259, -1.271, 0.6996), (0.7259, -0.1348, 1.583), (0.7259, -0.7876, 1.366), (0.7259, -0.5624, 1.483), (0.7259, 0.1493, -1.136), (0.7259, 0.9324, -1.068), (0.251, 1.198, -1.0), (-0.2378, 1.198, -1.0), (0.251, -0.9818, 1.149), (-0.2378, -0.9818, 1.149), (0.251, -1.336, -0.3004), (-0.2378, -1.336, -0.3004), (0.251, -1.337, 0.1996), (-0.2378, -1.337, 0.1996), (0.251, -1.271, 0.6996), (-0.2378, -1.271, 0.6996), (0.251, -0.1348, 1.583), (-0.2378, -0.1348, 1.583), (0.251, -0.7876, 1.366), (-0.2378, -0.7876, 1.366), (0.251, -0.5624, 1.483), (-0.2378, -0.5624, 1.483), (0.251, 0.1493, -1.136), (-0.2378, 0.1493, -1.136), (0.251, 0.9324, -1.068), (-0.2378, 0.9324, -1.068), (-0.2378, 1.018, 1.149), (0.251, 1.018, 1.149), (-0.2378, -1.198, -1.0), (0.251, -1.198, -1.0), (-0.2378, 1.336, -0.3004), (0.251, 1.336, -0.3004), (-0.2378, 1.337, 0.1996), (0.251, 1.337, 0.1996), (-0.2378, 1.271, 0.6996), (0.251, 1.271, 0.6996), (-0.2378, 0.1713, 1.583), (0.251, 0.1713, 1.583), (-0.2378, 0.8241, 1.366), (0.251, 0.8241, 1.366), (-0.2378, 0.5988, 1.483), (0.251, 0.5988, 1.483), (-0.2378, -0.1493, -1.136), (0.251, -0.1493, -1.136), (-0.2378, -0.9324, -1.068), (0.251, -0.9324, -1.068), (-1.0, 1.142, -1.0), (-1.0, 0.9719, 1.149), (1.0, 1.142, -1.0), (1.0, 0.9719, 1.149), (1.0, 1.274, -0.3004), (1.0, 1.275, 0.1996), (1.0, 1.212, 0.6996), (-1.0, 1.274, -0.3004), (-1.0, 1.275, 0.1996), (-1.0, 1.212, 0.6996), (-1.0, 0.1642, 1.583), (1.0, 0.1642, 1.583), (-1.0, 0.7867, 1.366), (1.0, 0.7867, 1.366), (-1.0, 0.5719, 1.483), (1.0, 0.5719, 1.483), (-1.0, 0.1424, -1.136), (1.0, 0.1424, -1.136), (1.0, 0.8892, -1.068), (-1.0, 0.8892, -1.068), (-0.7405, 0.1424, -1.136), (-0.7405, 0.1642, 1.583), (0.7259, 0.1642, 1.583), (0.7259, 0.1424, -1.136), (-0.2378, 0.1424, -1.136), (0.251, 0.1424, -1.136), (0.251, 0.1642, 1.583), (-0.2378, 0.1642, 1.583), (-1.0, -1.111, -1.0), (1.0, -0.9094, 1.149), (1.0, -1.239, -0.3004), (1.0, -1.24, 0.1996), (1.0, -1.179, 0.6996), (1.0, -0.1238, 1.583), (1.0, -0.7293, 1.366), (1.0, -0.5204, 1.483), (-1.0, -0.1385, -1.136), (-1.0, -0.8649, -1.068), (-0.7405, -0.1385, -1.136), (-0.7405, -0.1238, 1.583), (0.7259, -0.1238, 1.583), (0.7259, -0.1385, -1.136), (-0.2378, -0.1385, -1.136), (0.251, -0.1385, -1.136), (0.251, -0.1238, 1.583), (-0.2378, -0.1238, 1.583), (-1.0, -0.9094, 1.149), (1.0, -1.111, -1.0), (-1.0, -1.239, -0.3004), (-1.0, -1.24, 0.1996), (-1.0, -1.179, 0.6996), (-1.0, -0.1238, 1.583), (-1.0, -0.7293, 1.366), (-1.0, -0.5204, 1.483), (1.0, -0.1385, -1.136), (1.0, -0.8649, -1.068)], [], [(129, 121, 3, 11), (64, 60, 7, 14), (152, 149, 5, 17), (46, 43, 1, 10), (59, 36, 33, 57), (135, 28, 22, 131), (42, 44, 8, 0), (44, 45, 9, 8), (45, 46, 10, 9), (167, 150, 19, 4), (150, 151, 18, 19), (151, 152, 17, 18), (70, 62, 16, 6), (62, 63, 15, 16), (63, 64, 14, 15), (120, 127, 13, 2), (127, 128, 12, 13), (128, 129, 11, 12), (159, 171, 20, 51), (173, 29, 20, 171), (77, 30, 23, 75), (54, 31, 21, 50), (41, 3, 27, 52), (71, 5, 25, 76), (166, 1, 26, 172), (123, 7, 24, 133), (52, 27, 31, 54), (76, 25, 30, 77), (172, 26, 29, 173), (133, 24, 28, 135), (161, 174, 35, 68), (79, 38, 34, 78), (139, 39, 32, 136), (175, 37, 35, 174), (167, 4, 37, 175), (120, 2, 39, 139), (70, 6, 38, 79), (42, 0, 36, 59), (102, 42, 59, 118), (2, 40, 58, 39), (39, 58, 56, 32), (156, 158, 57, 33), (26, 53, 55, 29), (112, 52, 54, 114), (1, 43, 53, 26), (100, 41, 52, 112), (114, 54, 50, 110), (29, 55, 51, 20), (165, 159, 51, 91), (12, 11, 49, 48), (13, 12, 48, 47), (2, 13, 47, 40), (87, 89, 46, 45), (85, 87, 45, 44), (102, 85, 44, 42), (118, 59, 57, 116), (89, 83, 43, 46), (11, 3, 41, 49), (17, 5, 71, 74), (37, 69, 68, 35), (4, 19, 72, 61), (19, 18, 73, 72), (18, 17, 74, 73), (153, 160, 75, 23), (28, 67, 65, 22), (7, 60, 66, 24), (24, 66, 67, 28), (4, 61, 69, 37), (80, 70, 79, 98), (98, 79, 78, 96), (163, 161, 68, 117), (92, 76, 77, 94), (82, 71, 76, 92), (94, 77, 75, 90), (107, 109, 64, 63), (105, 107, 63, 62), (80, 105, 62, 70), (109, 101, 60, 64), (49, 41, 100, 108), (108, 100, 101, 109), (40, 47, 104, 81), (81, 104, 105, 80), (47, 48, 106, 104), (104, 106, 107, 105), (48, 49, 108, 106), (106, 108, 109, 107), (55, 95, 91, 51), (95, 94, 90, 91), (43, 83, 93, 53), (83, 82, 92, 93), (53, 93, 95, 55), (93, 92, 94, 95), (158, 162, 116, 57), (162, 163, 117, 116), (58, 99, 97, 56), (99, 98, 96, 97), (40, 81, 99, 58), (81, 80, 98, 99), (74, 71, 82, 88), (88, 82, 83, 89), (69, 119, 117, 68), (119, 118, 116, 117), (61, 72, 84, 103), (103, 84, 85, 102), (72, 73, 86, 84), (84, 86, 87, 85), (73, 74, 88, 86), (86, 88, 89, 87), (160, 164, 90, 75), (164, 165, 91, 90), (67, 115, 111, 65), (115, 114, 110, 111), (60, 101, 113, 66), (101, 100, 112, 113), (66, 113, 115, 67), (113, 112, 114, 115), (61, 103, 119, 69), (103, 102, 118, 119), (111, 110, 147, 146), (65, 111, 146, 142), (97, 96, 145, 144), (56, 97, 144, 140), (96, 78, 143, 145), (22, 65, 142, 131), (110, 50, 141, 147), (32, 56, 140, 136), (148, 120, 139, 157), (6, 122, 138, 38), (38, 138, 137, 34), (157, 139, 136, 156), (78, 34, 137, 143), (154, 133, 135, 155), (27, 132, 134, 31), (149, 123, 133, 154), (3, 121, 132, 27), (31, 134, 130, 21), (50, 21, 130, 141), (169, 170, 129, 128), (168, 169, 128, 127), (148, 168, 127, 120), (15, 14, 126, 125), (16, 15, 125, 124), (6, 16, 124, 122), (155, 135, 131, 153), (14, 7, 123, 126), (170, 166, 121, 129), (10, 1, 166, 170), (30, 155, 153, 23), (0, 8, 168, 148), (8, 9, 169, 168), (9, 10, 170, 169), (5, 149, 154, 25), (25, 154, 155, 30), (36, 157, 156, 33), (0, 148, 157, 36), (146, 147, 165, 164), (142, 146, 164, 160), (140, 144, 162, 158), (145, 143, 161, 163), (131, 142, 160, 153), (147, 141, 159, 165), (136, 140, 158, 156), (122, 167, 175, 138), (138, 175, 174, 137), (143, 137, 174, 161), (132, 172, 173, 134), (121, 166, 172, 132), (134, 173, 171, 130), (141, 130, 171, 159), (125, 126, 152, 151), (124, 125, 151, 150), (122, 124, 150, 167), (126, 123, 149, 152), (162, 144, 145, 163)])
me_cube_000.polygons.foreach_set('use_smooth', [True] * 174)
_uv = me_cube_000.uv_layers.new(name='UVMap')
_uv.uv.foreach_set('vector', [0.5875, 0.2442, 0.625, 0.2442, 0.625, 0.25, 0.5875, 0.25, 0.5875, 0.4657, 0.625, 0.4657, 0.625, 0.5, 0.5875, 0.5, 0.5875, 0.741, 0.625, 0.741, 0.625, 0.75, 0.5875, 0.75, 0.5875, 0.9676, 0.625, 0.9676, 0.625, 1.0, 0.5875, 1.0, 0.375, 0.9676, 0.375, 1.0, 0.375, 1.0, 0.375, 0.9676, 0.625, 0.5058, 0.625, 0.5, 0.625, 0.5, 0.625, 0.5058, 0.375, 0.9676, 0.4625, 0.9676, 0.4625, 1.0, 0.375, 1.0, 0.4625, 0.9676, 0.525, 0.9676, 0.525, 1.0, 0.4625, 1.0, 0.525, 0.9676, 0.5875, 0.9676, 0.5875, 1.0, 0.525, 1.0, 0.375, 0.741, 0.4625, 0.741, 0.4625, 0.75, 0.375, 0.75, 0.4625, 0.741, 0.525, 0.741, 0.525, 0.75, 0.4625, 0.75, 0.525, 0.741, 0.5875, 0.741, 0.5875, 0.75, 0.525, 0.75, 0.375, 0.4657, 0.4625, 0.4657, 0.4625, 0.5, 0.375, 0.5, 0.4625, 0.4657, 0.525, 0.4657, 0.525, 0.5, 0.4625, 0.5, 0.525, 0.4657, 0.5875, 0.4657, 0.5875, 0.5, 0.525, 0.5, 0.375, 0.2442, 0.4625, 0.2442, 0.4625, 0.25, 0.375, 0.25, 0.4625, 0.2442, 0.525, 0.2442, 0.525, 0.25, 0.4625, 0.25, 0.525, 0.2442, 0.5875, 0.2442, 0.5875, 0.25, 0.525, 0.25, 0.8426, 0.741, 0.875, 0.741, 0.875, 0.75, 0.8426, 0.75, 0.625, 0.009046, 0.625, 0.0, 0.625, 0.0, 0.625, 0.009046, 0.625, 0.7843, 0.625, 0.75, 0.625, 0.75, 0.625, 0.7843, 0.625, 0.2824, 0.625, 0.25, 0.625, 0.25, 0.625, 0.2824, 0.625, 0.2824, 0.625, 0.25, 0.625, 0.25, 0.625, 0.2824, 0.625, 0.7843, 0.625, 0.75, 0.625, 0.75, 0.625, 0.7843, 0.625, 0.009046, 0.625, 0.0, 0.625, 0.0, 0.625, 0.009046, 0.625, 0.5058, 0.625, 0.5, 0.625, 0.5, 0.625, 0.5058, 0.625, 0.2824, 0.625, 0.25, 0.625, 0.25, 0.625, 0.2824, 0.625, 0.7843, 0.625, 0.75, 0.625, 0.75, 0.625, 0.7843, 0.625, 0.009046, 0.625, 0.0, 0.625, 0.0, 0.625, 0.009046, 0.625, 0.5058, 0.625, 0.5, 0.625, 0.5, 0.625, 0.5058, 0.3407, 0.741, 0.375, 0.741, 0.375, 0.75, 0.3407, 0.75, 0.375, 0.4657, 0.375, 0.5, 0.375, 0.5, 0.375, 0.4657, 0.375, 0.2442, 0.375, 0.25, 0.375, 0.25, 0.375, 0.2442, 0.375, 0.741, 0.375, 0.75, 0.375, 0.75, 0.375, 0.741, 0.375, 0.741, 0.375, 0.75, 0.375, 0.75, 0.375, 0.741, 0.375, 0.2442, 0.375, 0.25, 0.375, 0.25, 0.375, 0.2442, 0.375, 0.4657, 0.375, 0.5, 0.375, 0.5, 0.375, 0.4657, 0.375, 0.9676, 0.375, 1.0, 0.375, 1.0, 0.375, 0.9676, 0.375, 0.9047, 0.375, 0.9676, 0.375, 0.9676, 0.375, 0.9047, 0.375, 0.25, 0.375, 0.2824, 0.375, 0.2824, 0.375, 0.25, 0.375, 0.25, 0.375, 0.2824, 0.375, 0.2824, 0.375, 0.25, 0.125, 0.741, 0.1574, 0.741, 0.1574, 0.75, 0.125, 0.75, 0.625, 1.0, 0.625, 0.9676, 0.625, 0.9676, 0.625, 1.0, 0.625, 0.3453, 0.625, 0.2824, 0.625, 0.2824, 0.625, 0.3453, 0.625, 1.0, 0.625, 0.9676, 0.625, 0.9676, 0.625, 1.0, 0.625, 0.3453, 0.625, 0.2824, 0.625, 0.2824, 0.625, 0.3453, 0.625, 0.3453, 0.625, 0.2824, 0.625, 0.2824, 0.625, 0.3453, 0.625, 1.0, 0.625, 0.9676, 0.625, 0.9676, 0.625, 1.0, 0.7797, 0.741, 0.8426, 0.741, 0.8426, 0.75, 0.7797, 0.75, 0.525, 0.25, 0.5875, 0.25, 0.5875, 0.2824, 0.525, 0.2824, 0.4625, 0.25, 0.525, 0.25, 0.525, 0.2824, 0.4625, 0.2824, 0.375, 0.25, 0.4625, 0.25, 0.4625, 0.2824, 0.375, 0.2824, 0.525, 0.9047, 0.5875, 0.9047, 0.5875, 0.9676, 0.525, 0.9676, 0.4625, 0.9047, 0.525, 0.9047, 0.525, 0.9676, 0.4625, 0.9676, 0.375, 0.9047, 0.4625, 0.9047, 0.4625, 0.9676, 0.375, 0.9676, 0.375, 0.9047, 0.375, 0.9676, 0.375, 0.9676, 0.375, 0.9047, 0.5875, 0.9047, 0.625, 0.9047, 0.625, 0.9676, 0.5875, 0.9676, 0.5875, 0.25, 0.625, 0.25, 0.625, 0.2824, 0.5875, 0.2824, 0.5875, 0.75, 0.625, 0.75, 0.625, 0.7843, 0.5875, 0.7843, 0.375, 0.75, 0.375, 0.7843, 0.375, 0.7843, 0.375, 0.75, 0.375, 0.75, 0.4625, 0.75, 0.4625, 0.7843, 0.375, 0.7843, 0.4625, 0.75, 0.525, 0.75, 0.525, 0.7843, 0.4625, 0.7843, 0.525, 0.75, 0.5875, 0.75, 0.5875, 0.7843, 0.525, 0.7843, 0.625, 0.741, 0.6593, 0.741, 0.6593, 0.75, 0.625, 0.75, 0.625, 0.5, 0.625, 0.4657, 0.625, 0.4657, 0.625, 0.5, 0.625, 0.5, 0.625, 0.4657, 0.625, 0.4657, 0.625, 0.5, 0.625, 0.5, 0.625, 0.4657, 0.625, 0.4657, 0.625, 0.5, 0.375, 0.75, 0.375, 0.7843, 0.375, 0.7843, 0.375, 0.75, 0.375, 0.4064, 0.375, 0.4657, 0.375, 0.4657, 0.375, 0.4064, 0.375, 0.4064, 0.375, 0.4657, 0.375, 0.4657, 0.375, 0.4064, 0.2814, 0.741, 0.3407, 0.741, 0.3407, 0.75, 0.2814, 0.75, 0.625, 0.8436, 0.625, 0.7843, 0.625, 0.7843, 0.625, 0.8436, 0.625, 0.8436, 0.625, 0.7843, 0.625, 0.7843, 0.625, 0.8436, 0.625, 0.8436, 0.625, 0.7843, 0.625, 0.7843, 0.625, 0.8436, 0.525, 0.4064, 0.5875, 0.4064, 0.5875, 0.4657, 0.525, 0.4657, 0.4625, 0.4064, 0.525, 0.4064, 0.525, 0.4657, 0.4625, 0.4657, 0.375, 0.4064, 0.4625, 0.4064, 0.4625, 0.4657, 0.375, 0.4657, 0.5875, 0.4064, 0.625, 0.4064, 0.625, 0.4657, 0.5875, 0.4657, 0.5875, 0.2824, 0.625, 0.2824, 0.625, 0.3453, 0.5875, 0.3453, 0.5875, 0.3453, 0.625, 0.3453, 0.625, 0.4064, 0.5875, 0.4064, 0.375, 0.2824, 0.4625, 0.2824, 0.4625, 0.3453, 0.375, 0.3453, 0.375, 0.3453, 0.4625, 0.3453, 0.4625, 0.4064, 0.375, 0.4064, 0.4625, 0.2824, 0.525, 0.2824, 0.525, 0.3453, 0.4625, 0.3453, 0.4625, 0.3453, 0.525, 0.3453, 0.525, 0.4064, 0.4625, 0.4064, 0.525, 0.2824, 0.5875, 0.2824, 0.5875, 0.3453, 0.525, 0.3453, 0.525, 0.3453, 0.5875, 0.3453, 0.5875, 0.4064, 0.525, 0.4064, 0.625, 0.9676, 0.625, 0.9047, 0.625, 0.9047, 0.625, 0.9676, 0.625, 0.9047, 0.625, 0.8436, 0.625, 0.8436, 0.625, 0.9047, 0.625, 0.9676, 0.625, 0.9047, 0.625, 0.9047, 0.625, 0.9676, 0.625, 0.9047, 0.625, 0.8436, 0.625, 0.8436, 0.625, 0.9047, 0.625, 0.9676, 0.625, 0.9047, 0.625, 0.9047, 0.625, 0.9676, 0.625, 0.9047, 0.625, 0.8436, 0.625, 0.8436, 0.625, 0.9047, 0.1574, 0.741, 0.2203, 0.741, 0.2203, 0.75, 0.1574, 0.75, 0.2203, 0.741, 0.2814, 0.741, 0.2814, 0.75, 0.2203, 0.75, 0.375, 0.2824, 0.375, 0.3453, 0.375, 0.3453, 0.375, 0.2824, 0.375, 0.3453, 0.375, 0.4064, 0.375, 0.4064, 0.375, 0.3453, 0.375, 0.2824, 0.375, 0.3453, 0.375, 0.3453, 0.375, 0.2824, 0.375, 0.3453, 0.375, 0.4064, 0.375, 0.4064, 0.375, 0.3453, 0.5875, 0.7843, 0.625, 0.7843, 0.625, 0.8436, 0.5875, 0.8436, 0.5875, 0.8436, 0.625, 0.8436, 0.625, 0.9047, 0.5875, 0.9047, 0.375, 0.7843, 0.375, 0.8436, 0.375, 0.8436, 0.375, 0.7843, 0.375, 0.8436, 0.375, 0.9047, 0.375, 0.9047, 0.375, 0.8436, 0.375, 0.7843, 0.4625, 0.7843, 0.4625, 0.8436, 0.375, 0.8436, 0.375, 0.8436, 0.4625, 0.8436, 0.4625, 0.9047, 0.375, 0.9047, 0.4625, 0.7843, 0.525, 0.7843, 0.525, 0.8436, 0.4625, 0.8436, 0.4625, 0.8436, 0.525, 0.8436, 0.525, 0.9047, 0.4625, 0.9047, 0.525, 0.7843, 0.5875, 0.7843, 0.5875, 0.8436, 0.525, 0.8436, 0.525, 0.8436, 0.5875, 0.8436, 0.5875, 0.9047, 0.525, 0.9047, 0.6593, 0.741, 0.7186, 0.741, 0.7186, 0.75, 0.6593, 0.75, 0.7186, 0.741, 0.7797, 0.741, 0.7797, 0.75, 0.7186, 0.75, 0.625, 0.4657, 0.625, 0.4064, 0.625, 0.4064, 0.625, 0.4657, 0.625, 0.4064, 0.625, 0.3453, 0.625, 0.3453, 0.625, 0.4064, 0.625, 0.4657, 0.625, 0.4064, 0.625, 0.4064, 0.625, 0.4657, 0.625, 0.4064, 0.625, 0.3453, 0.625, 0.3453, 0.625, 0.4064, 0.625, 0.4657, 0.625, 0.4064, 0.625, 0.4064, 0.625, 0.4657, 0.625, 0.4064, 0.625, 0.3453, 0.625, 0.3453, 0.625, 0.4064, 0.375, 0.7843, 0.375, 0.8436, 0.375, 0.8436, 0.375, 0.7843, 0.375, 0.8436, 0.375, 0.9047, 0.375, 0.9047, 0.375, 0.8436, 0.7186, 0.5, 0.7797, 0.5, 0.7797, 0.5058, 0.7186, 0.5058, 0.6593, 0.5, 0.7186, 0.5, 0.7186, 0.5058, 0.6593, 0.5058, 0.2203, 0.5, 0.2814, 0.5, 0.2814, 0.5058, 0.2203, 0.5058, 0.1574, 0.5, 0.2203, 0.5, 0.2203, 0.5058, 0.1574, 0.5058, 0.2814, 0.5, 0.3407, 0.5, 0.3407, 0.5058, 0.2814, 0.5058, 0.625, 0.5, 0.6593, 0.5, 0.6593, 0.5058, 0.625, 0.5058, 0.7797, 0.5, 0.8426, 0.5, 0.8426, 0.5058, 0.7797, 0.5058, 0.125, 0.5, 0.1574, 0.5, 0.1574, 0.5058, 0.125, 0.5058, 0.375, 0.009046, 0.375, 0.2442, 0.375, 0.2442, 0.375, 0.009046, 0.375, 0.5, 0.375, 0.5058, 0.375, 0.5058, 0.375, 0.5, 0.375, 0.5, 0.375, 0.5058, 0.375, 0.5058, 0.375, 0.5, 0.375, 0.009046, 0.375, 0.2442, 0.375, 0.2442, 0.375, 0.009046, 0.3407, 0.5, 0.375, 0.5, 0.375, 0.5058, 0.3407, 0.5058, 0.625, 0.741, 0.625, 0.5058, 0.625, 0.5058, 0.625, 0.741, 0.625, 0.25, 0.625, 0.2442, 0.625, 0.2442, 0.625, 0.25, 0.625, 0.741, 0.625, 0.5058, 0.625, 0.5058, 0.625, 0.741, 0.625, 0.25, 0.625, 0.2442, 0.625, 0.2442, 0.625, 0.25, 0.625, 0.25, 0.625, 0.2442, 0.625, 0.2442, 0.625, 0.25, 0.8426, 0.5, 0.875, 0.5, 0.875, 0.5058, 0.8426, 0.5058, 0.525, 0.009046, 0.5875, 0.009046, 0.5875, 0.2442, 0.525, 0.2442, 0.4625, 0.009046, 0.525, 0.009046, 0.525, 0.2442, 0.4625, 0.2442, 0.375, 0.009046, 0.4625, 0.009046, 0.4625, 0.2442, 0.375, 0.2442, 0.525, 0.5, 0.5875, 0.5, 0.5875, 0.5058, 0.525, 0.5058, 0.4625, 0.5, 0.525, 0.5, 0.525, 0.5058, 0.4625, 0.5058, 0.375, 0.5, 0.4625, 0.5, 0.4625, 0.5058, 0.375, 0.5058, 0.625, 0.741, 0.625, 0.5058, 0.625, 0.5058, 0.625, 0.741, 0.5875, 0.5, 0.625, 0.5, 0.625, 0.5058, 0.5875, 0.5058, 0.5875, 0.009046, 0.625, 0.009046, 0.625, 0.2442, 0.5875, 0.2442, 0.5875, 0.0, 0.625, 0.0, 0.625, 0.009046, 0.5875, 0.009046, 0.625, 0.75, 0.625, 0.741, 0.625, 0.741, 0.625, 0.75, 0.375, 0.0, 0.4625, 0.0, 0.4625, 0.009046, 0.375, 0.009046, 0.4625, 0.0, 0.525, 0.0, 0.525, 0.009046, 0.4625, 0.009046, 0.525, 0.0, 0.5875, 0.0, 0.5875, 0.009046, 0.525, 0.009046, 0.625, 0.75, 0.625, 0.741, 0.625, 0.741, 0.625, 0.75, 0.625, 0.75, 0.625, 0.741, 0.625, 0.741, 0.625, 0.75, 0.375, 0.0, 0.375, 0.009046, 0.375, 0.009046, 0.375, 0.0, 0.375, 0.0, 0.375, 0.009046, 0.375, 0.009046, 0.375, 0.0, 0.7186, 0.5058, 0.7797, 0.5058, 0.7797, 0.741, 0.7186, 0.741, 0.6593, 0.5058, 0.7186, 0.5058, 0.7186, 0.741, 0.6593, 0.741, 0.1574, 0.5058, 0.2203, 0.5058, 0.2203, 0.741, 0.1574, 0.741, 0.2814, 0.5058, 0.3407, 0.5058, 0.3407, 0.741, 0.2814, 0.741, 0.625, 0.5058, 0.6593, 0.5058, 0.6593, 0.741, 0.625, 0.741, 0.7797, 0.5058, 0.8426, 0.5058, 0.8426, 0.741, 0.7797, 0.741, 0.125, 0.5058, 0.1574, 0.5058, 0.1574, 0.741, 0.125, 0.741, 0.375, 0.5058, 0.375, 0.741, 0.375, 0.741, 0.375, 0.5058, 0.375, 0.5058, 0.375, 0.741, 0.375, 0.741, 0.375, 0.5058, 0.3407, 0.5058, 0.375, 0.5058, 0.375, 0.741, 0.3407, 0.741, 0.625, 0.2442, 0.625, 0.009046, 0.625, 0.009046, 0.625, 0.2442, 0.625, 0.2442, 0.625, 0.009046, 0.625, 0.009046, 0.625, 0.2442, 0.625, 0.2442, 0.625, 0.009046, 0.625, 0.009046, 0.625, 0.2442, 0.8426, 0.5058, 0.875, 0.5058, 0.875, 0.741, 0.8426, 0.741, 0.525, 0.5058, 0.5875, 0.5058, 0.5875, 0.741, 0.525, 0.741, 0.4625, 0.5058, 0.525, 0.5058, 0.525, 0.741, 0.4625, 0.741, 0.375, 0.5058, 0.4625, 0.5058, 0.4625, 0.741, 0.375, 0.741, 0.5875, 0.5058, 0.625, 0.5058, 0.625, 0.741, 0.5875, 0.741, 0.2203, 0.741, 0.2203, 0.5058, 0.2814, 0.5058, 0.2814, 0.741])
me_cube_000.materials.append(mat_material)
me_cube_000.use_remesh_fix_poles = True
me_cube_000.use_remesh_preserve_attributes = False
me_cube_000.use_mirror_vertex_groups = False
me_cube_000.update()

# ---- objects
ob_cylinder_001 = bpy.data.objects.new('Cylinder.001', me_cylinder_002)
ob_plane = bpy.data.objects.new('Plane', me_plane)
ob_plane_001 = bpy.data.objects.new('Plane.001', me_plane_001)
ob_light = bpy.data.objects.new('Light', light_light)
ob_camera = bpy.data.objects.new('Camera', cam_camera)
ob_cube = bpy.data.objects.new('Cube', me_cube_001)
ob_empty = bpy.data.objects.new('Empty', None)
ob_cube_001 = bpy.data.objects.new('Cube.001', me_cube_000)

# ---- transforms, parenting, visibility, modifiers, constraints
ob_cylinder_001.parent = ob_cube
ob_cylinder_001.matrix_parent_inverse = Matrix(((2.039, -0.0, -0.0, -4.417e-16), (-0.0, 0.9252, 0.0, 0.1049), (-0.0, -0.0, 0.6326, -0.617), (-0.0, 0.0, -0.0, 1.0)))
ob_cylinder_001.location = (0.0, -0.09512, -1.646)
ob_cylinder_001.scale = (0.7027, 0.7027, 0.4293)
ob_cylinder_001.lineart.crease_threshold = 0.0
_m = ob_cylinder_001.modifiers.new('Subdivision', 'SUBSURF')
_m.uv_smooth = 'PRESERVE_CORNERS'
_m.levels = 2
_m.show_only_control_edges = False
ob_plane.location = (0.0, 0.0, -2.168)
ob_plane.scale = (-22.27, -22.27, -22.27)
ob_plane.lineart.crease_threshold = 0.0
ob_plane_001.location = (-4.246, 3.904, 3.206)
ob_plane_001.rotation_euler = (0.0, 1.571, 0.0)
ob_plane_001.scale = (23.73, 23.73, 23.73)
ob_plane_001.lineart.crease_threshold = 0.0
ob_light.location = (4.076, 1.005, 5.904)
ob_light.rotation_euler = (0.6503, 0.05522, 1.866)
ob_light.lock_rotations_4d = False
ob_light.empty_display_type = 'ARROWS'
ob_light.color = (0.0, 0.0, 0.0, 0.0)
ob_light.lineart.crease_threshold = 0.0
ob_camera.location = (16.75, -10.8, 5.133)
ob_camera.rotation_euler = (1.326, 1.132e-07, 0.9336)
ob_camera.lock_rotations_4d = False
ob_camera.empty_display_type = 'ARROWS'
ob_camera.color = (0.0, 0.0, 0.0, 0.0)
ob_camera.display_type = 'WIRE'
ob_camera.lineart.crease_threshold = 0.0
ob_cube.location = (2.166e-16, 0.0, 0.941)
ob_cube.scale = (0.4903, 1.081, 1.581)
ob_cube.lineart.crease_threshold = 0.0
_m = ob_cube.modifiers.new('Subdivision', 'SUBSURF')
_m.uv_smooth = 'PRESERVE_CORNERS'
_m.levels = 2
_m.render_levels = 3
_m.show_only_control_edges = False
ob_empty.location = (0.0, 0.0, 0.0)
ob_empty.rotation_euler = (-7.55e-08, 1.571, 0.0)
ob_empty.scale = (1.692, 1.692, 1.692)
ob_empty.empty_display_type = 'IMAGE'
ob_empty.empty_display_size = 5.0
ob_empty.lineart.crease_threshold = 0.0
ob_cube_001.location = (2.166e-16, 0.0, 0.941)
ob_cube_001.scale = (0.2143, 0.4724, 0.6909)
ob_cube_001.lineart.crease_threshold = 0.0
_m = ob_cube_001.modifiers.new('Subdivision', 'SUBSURF')
_m.uv_smooth = 'PRESERVE_CORNERS'
_m.levels = 2
_m.render_levels = 3
_m.show_only_control_edges = False

# ---- collection membership
scene.collection.objects.link(ob_cylinder_001)
scene.collection.objects.link(ob_plane)
scene.collection.objects.link(ob_plane_001)
col_collection.objects.link(ob_light)
col_collection.objects.link(ob_camera)
col_collection.objects.link(ob_cube)
col_collection.objects.link(ob_empty)
col_collection.objects.link(ob_cube_001)

# ---- scene / render settings (as saved in the file)
scene.camera = ob_camera
scene.frame_start = 1; scene.frame_end = 250; scene.frame_set(17)
scene.render.engine = 'CYCLES'
scene.cycles.use_denoising = False
scene.cycles.samples = 128
scene.cycles.sampling_pattern = 'TABULATED_SOBOL'
scene.cycles.use_adaptive_sampling = False
scene.cycles.use_light_tree = False
scene.eevee.taa_samples = 32
scene.view_settings.view_transform = 'Filmic'
bpy.context.view_layer.update()

